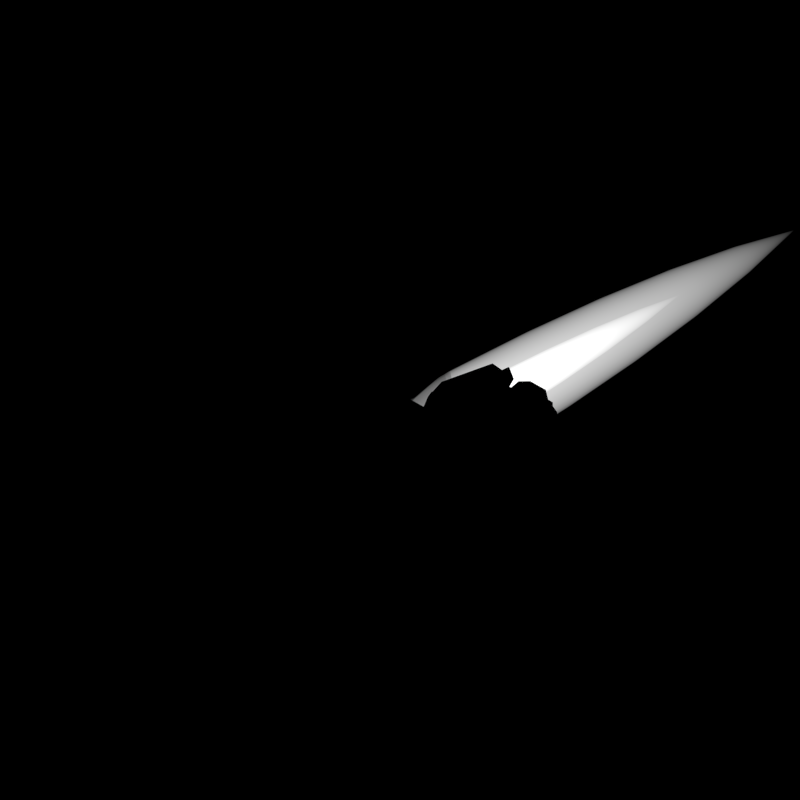 # Source: Replicant_Missile.blend  (saved by Blender 3.1.7; exported with 4.5.12 LTS)
import bpy
from mathutils import Matrix  # noqa: F401  (used for matrix-valued properties, if any)

bpy.ops.wm.read_factory_settings(use_empty=True)
scene = bpy.context.scene
scene.name = 'Scene'

# ---- collections
col_outfit_camera = bpy.data.collections.new('Outfit Camera'); scene.collection.children.link(col_outfit_camera)
col_top_camera = bpy.data.collections.new('Top Camera'); scene.collection.children.link(col_top_camera)
col_nova_camera = bpy.data.collections.new('Nova Camera'); scene.collection.children.link(col_nova_camera)
col_missile = bpy.data.collections.new('Missile'); scene.collection.children.link(col_missile)
col_engine = bpy.data.collections.new('Engine'); scene.collection.children.link(col_engine)
col_engine_light = bpy.data.collections.new('Engine Light'); scene.collection.children.link(col_engine_light)

# ---- materials (node trees are filled in below, after node groups)
mat_alto = bpy.data.materials.new('Alto')
mat_alto.diffuse_color = (0.7454, 0.7454, 0.7454, 1.0)
mat_void = bpy.data.materials.new('Void')
mat_void.diffuse_color = (0.0, 0.0, 0.0, 1.0)
mat_nobel = bpy.data.materials.new('Nobel')
mat_nobel.diffuse_color = (0.4508, 0.4508, 0.4508, 1.0)
mat_scarpa_flow = bpy.data.materials.new('Scarpa Flow')
mat_scarpa_flow.diffuse_color = (0.0999, 0.09531, 0.1095, 1.0)
mat_material_002 = bpy.data.materials.new('Material.002')
mat_material_003 = bpy.data.materials.new('Material.003')

# ---- material node trees
mat_alto.use_nodes = True; mat_alto.node_tree.nodes.clear()
_N = mat_alto.node_tree.nodes; _L = mat_alto.node_tree.links
n0 = _N.new('ShaderNodeOutputMaterial'); n0.name = 'Material Output'; n0.location = (300, 300)
n1 = _N.new('ShaderNodeBsdfPrincipled'); n1.name = 'Principled BSDF'; n1.location = (10, 300)
n1.distribution = 'GGX'
n1.subsurface_method = 'BURLEY'
n1.inputs[0].default_value = (0.7454, 0.7454, 0.7454, 1.0)
n1.inputs[1].default_value = 0.5
n1.inputs[3].default_value = 1.45
n1.inputs[13].default_value = 0.8
n1.inputs[27].default_value = (0.0, 0.0, 0.0, 1.0)
n1.inputs[28].default_value = 1.0
_L.new(n1.outputs[0], n0.inputs[0])
n0.is_active_output = True
mat_void.use_nodes = True; mat_void.node_tree.nodes.clear()
_N = mat_void.node_tree.nodes; _L = mat_void.node_tree.links
n0 = _N.new('ShaderNodeOutputMaterial'); n0.name = 'Material Output'; n0.location = (300, 300)
n1 = _N.new('ShaderNodeEmission'); n1.name = 'Emission'; n1.location = (10, 300)
n1.inputs[0].default_value = (0.0, 0.0, 0.0, 1.0)
_L.new(n1.outputs[0], n0.inputs[0])
n0.is_active_output = True
mat_nobel.use_nodes = True; mat_nobel.node_tree.nodes.clear()
_N = mat_nobel.node_tree.nodes; _L = mat_nobel.node_tree.links
n0 = _N.new('ShaderNodeOutputMaterial'); n0.name = 'Material Output'; n0.location = (300, 300)
n1 = _N.new('ShaderNodeBsdfPrincipled'); n1.name = 'Principled BSDF'; n1.location = (10, 300)
n1.distribution = 'GGX'
n1.subsurface_method = 'BURLEY'
n1.inputs[0].default_value = (0.4508, 0.4508, 0.4508, 1.0)
n1.inputs[1].default_value = 0.5
n1.inputs[3].default_value = 1.45
n1.inputs[13].default_value = 0.8
n1.inputs[27].default_value = (0.0, 0.0, 0.0, 1.0)
n1.inputs[28].default_value = 1.0
_L.new(n1.outputs[0], n0.inputs[0])
n0.is_active_output = True
mat_scarpa_flow.use_nodes = True; mat_scarpa_flow.node_tree.nodes.clear()
_N = mat_scarpa_flow.node_tree.nodes; _L = mat_scarpa_flow.node_tree.links
n0 = _N.new('ShaderNodeOutputMaterial'); n0.name = 'Material Output'; n0.location = (300, 300)
n1 = _N.new('ShaderNodeBsdfPrincipled'); n1.name = 'Principled BSDF'; n1.location = (10, 300)
n1.distribution = 'GGX'
n1.subsurface_method = 'BURLEY'
n1.inputs[0].default_value = (0.0999, 0.09531, 0.1095, 1.0)
n1.inputs[1].default_value = 0.5
n1.inputs[3].default_value = 1.45
n1.inputs[13].default_value = 0.8
n1.inputs[27].default_value = (0.0, 0.0, 0.0, 1.0)
n1.inputs[28].default_value = 1.0
_L.new(n1.outputs[0], n0.inputs[0])
n0.is_active_output = True
mat_material_002.use_nodes = True; mat_material_002.node_tree.nodes.clear()
_N = mat_material_002.node_tree.nodes; _L = mat_material_002.node_tree.links
n0 = _N.new('ShaderNodeBsdfPrincipled'); n0.name = 'Principled BSDF'; n0.location = (10, 300)
n0.distribution = 'GGX'
n0.subsurface_method = 'BURLEY'
n0.inputs[3].default_value = 1.45
n0.inputs[27].default_value = (0.0, 0.0, 0.0, 1.0)
n0.inputs[28].default_value = 1.0
n1 = _N.new('ShaderNodeOutputMaterial'); n1.name = 'Material Output'; n1.location = (300, 300)
n2 = _N.new('ShaderNodeEmission'); n2.name = 'Emission'; n2.location = (110, 280)
_L.new(n2.outputs[0], n1.inputs[1])
n1.is_active_output = True
mat_material_003.use_nodes = True; mat_material_003.node_tree.nodes.clear()
_N = mat_material_003.node_tree.nodes; _L = mat_material_003.node_tree.links
n0 = _N.new('ShaderNodeBsdfPrincipled'); n0.name = 'Principled BSDF'; n0.location = (10, 300)
n0.distribution = 'GGX'
n0.subsurface_method = 'BURLEY'
n0.inputs[3].default_value = 1.45
n0.inputs[27].default_value = (0.0, 0.0, 0.0, 1.0)
n0.inputs[28].default_value = 1.0
n1 = _N.new('ShaderNodeOutputMaterial'); n1.name = 'Material Output'; n1.location = (300, 300)
n2 = _N.new('ShaderNodeEmission'); n2.name = 'Emission'; n2.location = (110, 280)
n2.inputs[1].default_value = 2.0
_L.new(n2.outputs[0], n1.inputs[1])
n1.is_active_output = True

# ---- world
world_world = bpy.data.worlds.new('World'); scene.world = world_world
world_world.color = (0.0, 0.0, 0.0)
world_world.use_sun_shadow = False
world_world.sun_shadow_jitter_overblur = 0.0
world_world.cycles.sampling_method = 'NONE'
world_world.cycles.sample_map_resolution = 256

# ---- cameras
cam_camera_002 = bpy.data.cameras.new('Camera.002')
cam_camera_002.type = 'ORTHO'
cam_camera_002.clip_end = 100.0
cam_camera_002.lens = 441.0
cam_camera_002.sensor_width = 32.0
cam_camera_002.sensor_height = 18.0
cam_camera_002.ortho_scale = 5.6
cam_camera_002.show_background_images = True
cam_camera_002.dof.focus_distance = 0.0
cam_camera_001 = bpy.data.cameras.new('Camera.001')
cam_camera_001.type = 'ORTHO'
cam_camera_001.clip_end = 100.0
cam_camera_001.lens = 170.0
cam_camera_001.sensor_width = 32.0
cam_camera_001.sensor_height = 18.0
cam_camera_001.ortho_scale = 5.0
cam_camera_001.show_composition_thirds = True
cam_camera_001.dof.focus_distance = 0.0
cam_camera_003 = bpy.data.cameras.new('Camera.003')
cam_camera_003.type = 'ORTHO'
cam_camera_003.clip_end = 100.0
cam_camera_003.lens = 170.0
cam_camera_003.sensor_width = 32.0
cam_camera_003.sensor_height = 18.0
cam_camera_003.ortho_scale = 11.0
cam_camera_003.show_composition_thirds = True
cam_camera_003.dof.focus_distance = 0.0
cam_camera_004 = bpy.data.cameras.new('Camera.004')
cam_camera_004.type = 'ORTHO'
cam_camera_004.clip_end = 100.0
cam_camera_004.lens = 170.0
cam_camera_004.sensor_width = 32.0
cam_camera_004.sensor_height = 18.0
cam_camera_004.ortho_scale = 5.0
cam_camera_004.show_composition_thirds = True
cam_camera_004.dof.focus_distance = 0.0
cam_camera_005 = bpy.data.cameras.new('Camera.005')
cam_camera_005.type = 'ORTHO'
cam_camera_005.clip_end = 100.0
cam_camera_005.lens = 170.0
cam_camera_005.sensor_width = 32.0
cam_camera_005.sensor_height = 18.0
cam_camera_005.ortho_scale = 11.0
cam_camera_005.show_composition_thirds = True
cam_camera_005.dof.focus_distance = 0.0

# ---- lights
light_lamp_002 = bpy.data.lights.new('Lamp.002', 'POINT')
light_lamp_002.transmission_factor = 0.0
light_lamp_002.cutoff_distance = 30.0
light_lamp_002.energy = 500.0
light_lamp_002.shadow_buffer_clip_start = 1.001
light_lamp_002.shadow_soft_size = 1.0
light_lamp_002.shadow_maximum_resolution = 0.006
light_lamp_002.use_absolute_resolution = True
light_lamp_002.cycles.use_multiple_importance_sampling = False
light_sun_002 = bpy.data.lights.new('Sun.002', 'SUN')
light_sun_002.transmission_factor = 0.0
light_sun_002.angle = 1.571
light_sun_002.energy = 2.5
light_sun_002.shadow_buffer_clip_start = 0.5
light_sun_002.shadow_soft_size = 1.0
light_sun_002.shadow_cascade_max_distance = 1000.0
light_sun_002.cycles.use_multiple_importance_sampling = False
light_point_001 = bpy.data.lights.new('Point.001', 'POINT')
light_point_001.color = (0.7187, 0.8527, 1.0)
light_point_001.transmission_factor = 0.0
light_point_001.energy = 2000.0
light_point_001.shadow_buffer_clip_start = 0.5
light_point_001.shadow_soft_size = 0.1
light_point_001.shadow_maximum_resolution = 0.006
light_point_001.use_absolute_resolution = True
light_point_001.cycles.use_multiple_importance_sampling = False
light_sun_001 = bpy.data.lights.new('Sun.001', 'SUN')
light_sun_001.transmission_factor = 0.0
light_sun_001.angle = 0.1993
light_sun_001.energy = 5.0
light_sun_001.shadow_buffer_clip_start = 0.5
light_sun_001.shadow_soft_size = 0.1
light_sun_001.shadow_cascade_max_distance = 1000.0
light_sun_001.cycles.use_multiple_importance_sampling = False
light_point_002 = bpy.data.lights.new('Point.002', 'POINT')
light_point_002.color = (0.7187, 0.8527, 1.0)
light_point_002.transmission_factor = 0.0
light_point_002.energy = 2000.0
light_point_002.shadow_buffer_clip_start = 0.5
light_point_002.shadow_soft_size = 0.1
light_point_002.shadow_maximum_resolution = 0.006
light_point_002.use_absolute_resolution = True
light_point_002.cycles.use_multiple_importance_sampling = False
light_sun_003 = bpy.data.lights.new('Sun.003', 'SUN')
light_sun_003.transmission_factor = 0.0
light_sun_003.angle = 0.1993
light_sun_003.energy = 5.0
light_sun_003.shadow_buffer_clip_start = 0.5
light_sun_003.shadow_soft_size = 0.1
light_sun_003.shadow_cascade_max_distance = 1000.0
light_sun_003.cycles.use_multiple_importance_sampling = False
light_point = bpy.data.lights.new('Point', 'POINT')
light_point.color = (0.552, 0.3372, 0.5395)
light_point.transmission_factor = 0.0
light_point.energy = 40.0
light_point.shadow_maximum_resolution = 0.006
light_point.use_absolute_resolution = True

# ---- meshes
me_cube_001 = bpy.data.meshes.new('Cube.001')
me_cube_001.from_pydata([(-0.38, -2.558, 1.0), (0.38, -2.558, 1.0), (0.38, -2.558, -1.0), (-0.38, -2.558, -1.0), (-0.9527, 3.723, -1.0), (-1.2, 4.0, -0.7226), (-0.9527, 3.723, 1.0), (-1.2, 4.0, 0.7226), (0.9527, 3.723, -1.0), (1.2, 4.0, -0.7226), (0.9527, 3.723, 1.0), (1.2, 4.0, 0.7226), (-0.9539, 2.558, -1.0), (-1.2, 2.558, -0.7226), (-0.9576, -2.558, -1.0), (-1.2, -2.558, -0.7226), (-1.2, -2.558, 0.7226), (-0.9576, -2.558, 1.0), (-1.2, 2.558, 0.7226), (-0.9539, 2.558, 1.0), (0.9576, -2.558, -1.0), (1.2, -2.558, -0.7226), (1.2, 2.558, -0.7226), (0.9539, 2.558, -1.0), (0.9539, 2.558, 1.0), (1.2, 2.558, 0.7226), (0.9576, -2.558, 1.0), (1.2, -2.558, 0.7226), (0.9226, 3.723, -1.0), (0.7, 4.0, -0.7226), (-0.7, 4.0, -0.7226), (-0.9226, 3.723, -1.0), (-0.9226, 3.723, 1.0), (-0.7, 4.0, 0.7226), (0.7, 4.0, 0.7226), (0.9226, 3.723, 1.0), (-0.523, -3.589, -1.0), (-0.58, -4.0, -0.7226), (0.58, -4.0, -0.7226), (0.523, -3.589, -1.0), (0.58, -4.0, 0.7226), (0.523, -3.589, 1.0), (-0.523, -3.589, 1.0), (-0.58, -4.0, 0.7226), (-0.38, 2.558, 0.7226), (-0.6026, 2.281, 1.0), (0.6026, 2.281, 1.0), (0.38, 2.558, 0.7226), (0.38, 2.558, -0.7226), (0.6026, 2.281, -1.0), (-0.6026, 2.281, -1.0), (-0.38, 2.558, -0.7226), (0.7403, -3.073, -1.0), (0.89, -3.279, -0.7226), (0.7403, -3.073, 1.0), (0.89, -3.279, 0.7226), (-0.7403, -3.073, -1.0), (-0.89, -3.279, -0.7226), (-0.7403, -3.073, 1.0), (-0.89, -3.279, 0.7226)], [], [(32, 6, 19, 45), (10, 35, 46, 24), (45, 19, 17, 0), (22, 25, 27, 21), (55, 40, 38, 53), (51, 30, 33, 44), (38, 40, 43, 37), (46, 45, 0, 1), (9, 11, 25, 22), (0, 17, 58, 42), (29, 34, 11, 9), (2, 20, 52, 39), (28, 8, 23, 49), (24, 46, 1, 26), (14, 3, 36, 56), (15, 16, 18, 13), (13, 18, 7, 5), (26, 1, 41, 54), (50, 49, 2, 3), (12, 50, 3, 14), (48, 47, 34, 29), (48, 51, 44, 47), (59, 57, 37, 43), (1, 0, 42, 41), (3, 2, 39, 36), (4, 31, 50, 12), (49, 23, 20, 2), (19, 6, 7, 18), (31, 4, 5, 30), (35, 10, 11, 34), (23, 8, 9, 22), (4, 12, 13, 5), (12, 14, 15, 13), (17, 19, 18, 16), (52, 20, 21, 53), (20, 23, 22, 21), (10, 24, 25, 11), (24, 26, 27, 25), (8, 28, 29, 9), (6, 32, 33, 7), (56, 36, 37, 57), (36, 39, 38, 37), (41, 42, 43, 40), (45, 46, 47, 44), (49, 50, 51, 48), (30, 51, 50, 31), (28, 49, 48, 29), (34, 47, 46, 35), (32, 45, 44, 33), (54, 41, 40, 55), (58, 17, 16, 59), (5, 7, 33, 30), (26, 54, 55, 27), (39, 52, 53, 38), (27, 55, 53, 21), (42, 58, 59, 43), (14, 56, 57, 15), (16, 15, 57, 59)])
_uv = me_cube_001.uv_layers.new(name='UVMap')
_uv.uv.foreach_set('vector', [0.8335, 0.516, 0.8381, 0.516, 0.85, 0.5833, 0.8174, 0.5994, 0.6619, 0.516, 0.6665, 0.516, 0.6826, 0.5994, 0.65, 0.5833, 0.8143, 0.5879, 0.85, 0.5833, 0.8504, 0.6667, 0.7917, 0.6667, 0.4097, 0.5833, 0.5903, 0.5833, 0.5903, 0.6667, 0.4097, 0.6667, 0.5903, 0.75, 0.5903, 0.8333, 0.4097, 0.8333, 0.4097, 0.75, 0.2892, 0.5833, 0.2661, 0.4769, 0.5672, 0.3565, 0.7108, 0.5833, 0.4097, 0.8333, 0.5903, 0.8333, 0.5903, 0.9167, 0.4097, 0.9167, 0.6839, 0.5879, 0.8161, 0.5879, 0.7917, 0.6667, 0.7083, 0.6667, 0.4097, 0.5, 0.5903, 0.5, 0.5903, 0.5833, 0.4097, 0.5833, 0.7917, 0.6667, 0.8504, 0.6667, 0.821, 0.6964, 0.7917, 0.7262, 0.4097, 0.4167, 0.5903, 0.4167, 0.5903, 0.5, 0.4097, 0.5, 0.2917, 0.6667, 0.3504, 0.6667, 0.321, 0.6964, 0.2917, 0.7262, 0.3335, 0.516, 0.3381, 0.516, 0.35, 0.5833, 0.3174, 0.5994, 0.65, 0.5833, 0.6857, 0.5879, 0.7083, 0.6667, 0.6496, 0.6667, 0.1496, 0.6667, 0.2083, 0.6667, 0.2083, 0.7262, 0.179, 0.6964, 0.4097, 0.08333, 0.5903, 0.08333, 0.5903, 0.1667, 0.4097, 0.1667, 0.4097, 0.1667, 0.5903, 0.1667, 0.5903, 0.25, 0.4097, 0.25, 0.6496, 0.6667, 0.7083, 0.6667, 0.7083, 0.7262, 0.679, 0.6964, 0.1839, 0.5879, 0.3161, 0.5879, 0.2917, 0.6667, 0.2083, 0.6667, 0.15, 0.5833, 0.1857, 0.5879, 0.2083, 0.6667, 0.1496, 0.6667, 0.3495, 0.5833, 0.6505, 0.5833, 0.5788, 0.4282, 0.3379, 0.4884, 0.3495, 0.5833, 0.2892, 0.5833, 0.7108, 0.5833, 0.6505, 0.5833, 0.5903, 0.5, 0.4097, 0.5, 0.4097, 0.9167, 0.5903, 0.9167, 0.7083, 0.6667, 0.7917, 0.6667, 0.7917, 0.7262, 0.7083, 0.7262, 0.2083, 0.6667, 0.2917, 0.6667, 0.2917, 0.7262, 0.2083, 0.7262, 0.1619, 0.516, 0.1665, 0.516, 0.1826, 0.5994, 0.15, 0.5833, 0.3143, 0.5879, 0.35, 0.5833, 0.3504, 0.6667, 0.2917, 0.6667, 0.625, 0.1667, 0.625, 0.234, 0.5903, 0.25, 0.5903, 0.1667, 0.1665, 0.516, 0.1619, 0.516, 0.125, 0.5, 0.2083, 0.5, 0.625, 0.4538, 0.625, 0.4588, 0.5903, 0.5, 0.5903, 0.4167, 0.35, 0.5833, 0.3381, 0.516, 0.4097, 0.5, 0.4097, 0.5833, 0.1619, 0.516, 0.15, 0.5833, 0.125, 0.5833, 0.125, 0.5, 0.15, 0.5833, 0.1496, 0.6667, 0.125, 0.6667, 0.125, 0.5833, 0.625, 0.08333, 0.625, 0.1667, 0.5903, 0.1667, 0.5903, 0.08333, 0.321, 0.6964, 0.3504, 0.6667, 0.375, 0.6667, 0.3333, 0.7083, 0.3504, 0.6667, 0.35, 0.5833, 0.4097, 0.5833, 0.4097, 0.6667, 0.6619, 0.516, 0.65, 0.5833, 0.5903, 0.5833, 0.5903, 0.5, 0.65, 0.5833, 0.6496, 0.6667, 0.5903, 0.6667, 0.5903, 0.5833, 0.3381, 0.516, 0.3335, 0.516, 0.2917, 0.5, 0.375, 0.5, 0.625, 0.2912, 0.625, 0.2962, 0.5903, 0.3333, 0.5903, 0.25, 0.179, 0.6964, 0.2083, 0.7262, 0.2083, 0.75, 0.1667, 0.7083, 0.2083, 0.7262, 0.2917, 0.7262, 0.2917, 0.75, 0.2083, 0.75, 0.625, 0.8374, 0.625, 0.9126, 0.5903, 0.9167, 0.5903, 0.8333, 0.8161, 0.5879, 0.6839, 0.5879, 0.6505, 0.5833, 0.7108, 0.5833, 0.3161, 0.5879, 0.1839, 0.5879, 0.2892, 0.5833, 0.3495, 0.5833, 0.2661, 0.4769, 0.2892, 0.5833, 0.1826, 0.5994, 0.1665, 0.516, 0.3335, 0.516, 0.3174, 0.5994, 0.3495, 0.5833, 0.3379, 0.4884, 0.5788, 0.4282, 0.6505, 0.5833, 0.7083, 0.5833, 0.6376, 0.4418, 0.6501, 0.371, 0.7917, 0.5833, 0.7108, 0.5833, 0.5672, 0.3565, 0.625, 0.7362, 0.625, 0.7956, 0.5903, 0.8333, 0.5903, 0.75, 0.625, 0.4311, 0.625, 0.1342, 0.5903, 0.08333, 0.5903, 0.5, 0.4097, 0.25, 0.5903, 0.25, 0.5903, 0.3333, 0.4097, 0.3333, 0.625, 0.6768, 0.625, 0.7362, 0.5903, 0.75, 0.5903, 0.6667, 0.2917, 0.7262, 0.321, 0.6964, 0.3333, 0.7083, 0.2917, 0.75, 0.5903, 0.6667, 0.5903, 0.75, 0.4097, 0.75, 0.4097, 0.6667, 0.625, 0.728, 0.625, 0.4311, 0.5903, 0.5, 0.5903, 0.9167, 0.1496, 0.6667, 0.179, 0.6964, 0.1667, 0.7083, 0.125, 0.6667, 0.5903, 0.08333, 0.4097, 0.08333, 0.4097, 0.5, 0.5903, 0.5])
me_cube_001.materials.append(mat_alto)
me_cube_001.materials.append(mat_alto)
me_cube_001.materials.append(mat_void)
me_cube_001.use_remesh_fix_poles = True
me_cube_001.use_remesh_preserve_attributes = False
me_cube_001.update()
me_discombobulated_object = bpy.data.meshes.new('discombobulated_object')
me_discombobulated_object.from_pydata([(-0.9035, 3.53, 1.216), (-0.9247, 3.53, 1.216), (-0.9256, 2.71, 1.216), (-0.6781, 2.514, 1.216), (-0.9226, 3.723, 1.0), (-0.9527, 3.723, 1.0), (-0.9539, 2.558, 1.0), (-0.6026, 2.281, 1.0), (0.9367, 3.613, 1.315), (0.9117, 3.613, 1.315), (0.6457, 2.414, 1.315), (0.9377, 2.644, 1.315), (0.9527, 3.723, 1.0), (0.9226, 3.723, 1.0), (0.6026, 2.281, 1.0), (0.9539, 2.558, 1.0), (-0.6304, 1.741, 1.21), (-0.9011, 1.955, 1.21), (-0.9039, -1.987, 1.21), (-0.4588, -1.987, 1.21), (-0.6026, 2.281, 1.0), (-0.9539, 2.558, 1.0), (-0.9576, -2.558, 1.0), (-0.38, -2.558, 1.0), (1.405, 1.911, -0.5399), (1.405, 1.911, 0.5399), (1.405, -1.911, 0.5399), (1.405, -1.911, -0.5399), (1.2, 2.558, -0.7226), (1.2, 2.558, 0.7226), (1.2, -2.558, 0.7226), (1.2, -2.558, -0.7226), (1.131, -3.478, 0.5605), (0.8907, -4.038, 0.5605), (0.8907, -4.038, -0.5605), (1.131, -3.478, -0.5605), (0.89, -3.279, 0.7226), (0.58, -4.0, 0.7226), (0.58, -4.0, -0.7226), (0.89, -3.279, -0.7226), (-0.2146, 2.817, -0.5103), (-0.4406, 3.835, -0.5103), (-0.4406, 3.835, 0.5103), (-0.2146, 2.817, 0.5103), (-0.38, 2.558, -0.7226), (-0.7, 4.0, -0.7226), (-0.7, 4.0, 0.7226), (-0.38, 2.558, 0.7226), (0.4657, -4.394, -0.5802), (0.4657, -4.394, 0.5802), (-0.4657, -4.394, 0.5802), (-0.4657, -4.394, -0.5802), (0.58, -4.0, -0.7226), (0.58, -4.0, 0.7226), (-0.58, -4.0, 0.7226), (-0.58, -4.0, -0.7226), (0.4683, 1.741, 1.236), (-0.4683, 1.741, 1.236), (-0.2953, -2.019, 1.236), (0.2953, -2.019, 1.236), (0.6026, 2.281, 1.0), (-0.6026, 2.281, 1.0), (-0.38, -2.558, 1.0), (0.38, -2.558, 1.0), (1.511, 3.866, -0.5884), (1.511, 3.866, 0.5884), (1.511, 2.692, 0.5884), (1.511, 2.692, -0.5884), (1.2, 4.0, -0.7226), (1.2, 4.0, 0.7226), (1.2, 2.558, 0.7226), (1.2, 2.558, -0.7226), (-0.4389, -2.642, 1.282), (-0.8906, -2.642, 1.282), (-0.7207, -3.045, 1.282), (-0.5507, -3.448, 1.282), (-0.38, -2.558, 1.0), (-0.9576, -2.558, 1.0), (-0.7403, -3.073, 1.0), (-0.523, -3.589, 1.0), (0.7397, 4.283, -0.6078), (0.7397, 4.283, 0.6078), (1.16, 4.283, 0.6078), (1.16, 4.283, -0.6078), (0.7, 4.0, -0.7226), (0.7, 4.0, 0.7226), (1.2, 4.0, 0.7226), (1.2, 4.0, -0.7226), (0.4716, -2.689, -1.338), (0.8534, -2.689, -1.338), (0.7098, -3.03, -1.338), (0.5661, -3.37, -1.338), (0.38, -2.558, -1.0), (0.9576, -2.558, -1.0), (0.7403, -3.073, -1.0), (0.523, -3.589, -1.0), (0.9107, 3.603, -1.348), (0.9353, 3.603, -1.348), (0.9362, 2.652, -1.348), (0.6497, 2.426, -1.348), (0.9226, 3.723, -1.0), (0.9527, 3.723, -1.0), (0.9539, 2.558, -1.0), (0.6026, 2.281, -1.0), (0.8943, 1.877, 1.239), (0.6339, 1.672, 1.239), (0.469, -1.913, 1.239), (0.897, -1.913, 1.239), (0.9539, 2.558, 1.0), (0.6026, 2.281, 1.0), (0.38, -2.558, 1.0), (0.9576, -2.558, 1.0), (-0.8692, -2.669, -1.267), (-0.4578, -2.669, -1.267), (-0.5596, -3.403, -1.267), (-0.7144, -3.036, -1.267), (-0.9576, -2.558, -1.0), (-0.38, -2.558, -1.0), (-0.523, -3.589, -1.0), (-0.7403, -3.073, -1.0), (-1.516, -1.892, -0.5345), (-1.516, -1.892, 0.5345), (-1.516, 1.892, 0.5345), (-1.516, 1.892, -0.5345), (-1.2, -2.558, -0.7226), (-1.2, -2.558, 0.7226), (-1.2, 2.558, 0.7226), (-1.2, 2.558, -0.7226), (-1.579, 2.8, -0.4796), (-1.579, 2.8, 0.4796), (-1.579, 3.758, 0.4796), (-1.579, 3.758, -0.4796), (-1.2, 2.558, -0.7226), (-1.2, 2.558, 0.7226), (-1.2, 4.0, 0.7226), (-1.2, 4.0, -0.7226), (0.901, -2.629, 1.362), (0.4298, -2.629, 1.362), (0.5464, -3.47, 1.362), (0.7237, -3.05, 1.362), (0.9576, -2.558, 1.0), (0.38, -2.558, 1.0), (0.523, -3.589, 1.0), (0.7403, -3.073, 1.0), (-0.4196, 1.546, -1.358), (0.4196, 1.546, -1.358), (0.2646, -1.823, -1.358), (-0.2646, -1.823, -1.358), (-0.6026, 2.281, -1.0), (0.6026, 2.281, -1.0), (0.38, -2.558, -1.0), (-0.38, -2.558, -1.0), (-0.9042, 1.991, -1.261), (-0.6287, 1.773, -1.261), (-0.4541, -2.021, -1.261), (-0.9071, -2.021, -1.261), (-0.9539, 2.558, -1.0), (-0.6026, 2.281, -1.0), (-0.38, -2.558, -1.0), (-0.9576, -2.558, -1.0), (0.0756, 2.852, -0.5059), (0.0756, 2.852, 0.5059), (0.2996, 3.862, 0.5059), (0.2996, 3.862, -0.5059), (0.38, 2.558, -0.7226), (0.38, 2.558, 0.7226), (0.7, 4.0, 0.7226), (0.7, 4.0, -0.7226), (0.3174, 2.814, -0.6035), (-0.3174, 2.814, -0.6035), (-0.3174, 2.814, 0.6035), (0.3174, 2.814, 0.6035), (0.38, 2.558, -0.7226), (-0.38, 2.558, -0.7226), (-0.38, 2.558, 0.7226), (0.38, 2.558, 0.7226), (-1.167, -3.499, 0.552), (-1.167, -3.499, -0.552), (-0.9297, -4.05, -0.552), (-0.9297, -4.05, 0.552), (-0.89, -3.279, 0.7226), (-0.89, -3.279, -0.7226), (-0.58, -4.0, -0.7226), (-0.58, -4.0, 0.7226), (0.2641, -2.715, 1.391), (-0.2641, -2.715, 1.391), (-0.3635, -3.431, 1.391), (0.3635, -3.431, 1.391), (0.38, -2.558, 1.0), (-0.38, -2.558, 1.0), (-0.523, -3.589, 1.0), (0.523, -3.589, 1.0), (-0.2524, -2.731, -1.382), (0.2524, -2.731, -1.382), (0.3474, -3.416, -1.382), (-0.3474, -3.416, -1.382), (-0.38, -2.558, -1.0), (0.38, -2.558, -1.0), (0.523, -3.589, -1.0), (-0.523, -3.589, -1.0), (-0.9261, 3.54, -1.385), (-0.9044, 3.54, -1.385), (-0.6743, 2.502, -1.385), (-0.927, 2.702, -1.385), (-0.9527, 3.723, -1.0), (-0.9226, 3.723, -1.0), (-0.6026, 2.281, -1.0), (-0.9539, 2.558, -1.0), (0.6396, 1.561, -1.366), (0.8834, 1.753, -1.366), (0.886, -1.796, -1.366), (0.4852, -1.796, -1.366), (0.6026, 2.281, -1.0), (0.9539, 2.558, -1.0), (0.9576, -2.558, -1.0), (0.38, -2.558, -1.0), (-1.119, 4.225, -0.4896), (-1.119, 4.225, 0.4896), (-0.7806, 4.225, 0.4896), (-0.7806, 4.225, -0.4896), (-1.2, 4.0, -0.7226), (-1.2, 4.0, 0.7226), (-0.7, 4.0, 0.7226), (-0.7, 4.0, -0.7226), (1.442, -2.763, 0.5516), (1.206, -3.314, 0.5516), (1.206, -3.314, -0.5516), (1.442, -2.763, -0.5516), (1.2, -2.558, 0.7226), (0.89, -3.279, 0.7226), (0.89, -3.279, -0.7226), (1.2, -2.558, -0.7226), (-1.338, -2.755, 0.4896), (-1.338, -2.755, -0.4896), (-1.128, -3.244, -0.4896), (-1.128, -3.244, 0.4896), (-1.2, -2.558, 0.7226), (-1.2, -2.558, -0.7226), (-0.89, -3.279, -0.7226), (-0.89, -3.279, 0.7226)], [], [(0, 1, 2, 3), (0, 4, 5, 1), (1, 5, 6, 2), (2, 6, 7, 3), (3, 7, 4, 0), (8, 9, 10, 11), (8, 12, 13, 9), (9, 13, 14, 10), (10, 14, 15, 11), (11, 15, 12, 8), (16, 17, 18, 19), (16, 20, 21, 17), (17, 21, 22, 18), (18, 22, 23, 19), (19, 23, 20, 16), (24, 25, 26, 27), (24, 28, 29, 25), (25, 29, 30, 26), (26, 30, 31, 27), (27, 31, 28, 24), (32, 33, 34, 35), (32, 36, 37, 33), (33, 37, 38, 34), (34, 38, 39, 35), (35, 39, 36, 32), (40, 41, 42, 43), (40, 44, 45, 41), (41, 45, 46, 42), (42, 46, 47, 43), (43, 47, 44, 40), (48, 49, 50, 51), (48, 52, 53, 49), (49, 53, 54, 50), (50, 54, 55, 51), (51, 55, 52, 48), (56, 57, 58, 59), (56, 60, 61, 57), (57, 61, 62, 58), (58, 62, 63, 59), (59, 63, 60, 56), (64, 65, 66, 67), (64, 68, 69, 65), (65, 69, 70, 66), (66, 70, 71, 67), (67, 71, 68, 64), (72, 73, 74, 75), (72, 76, 77, 73), (73, 77, 78, 74), (74, 78, 79, 75), (75, 79, 76, 72), (80, 81, 82, 83), (80, 84, 85, 81), (81, 85, 86, 82), (82, 86, 87, 83), (83, 87, 84, 80), (88, 89, 90, 91), (88, 92, 93, 89), (89, 93, 94, 90), (90, 94, 95, 91), (91, 95, 92, 88), (96, 97, 98, 99), (96, 100, 101, 97), (97, 101, 102, 98), (98, 102, 103, 99), (99, 103, 100, 96), (104, 105, 106, 107), (104, 108, 109, 105), (105, 109, 110, 106), (106, 110, 111, 107), (107, 111, 108, 104), (112, 113, 114, 115), (112, 116, 117, 113), (113, 117, 118, 114), (114, 118, 119, 115), (115, 119, 116, 112), (120, 121, 122, 123), (120, 124, 125, 121), (121, 125, 126, 122), (122, 126, 127, 123), (123, 127, 124, 120), (128, 129, 130, 131), (128, 132, 133, 129), (129, 133, 134, 130), (130, 134, 135, 131), (131, 135, 132, 128), (136, 137, 138, 139), (136, 140, 141, 137), (137, 141, 142, 138), (138, 142, 143, 139), (139, 143, 140, 136), (144, 145, 146, 147), (144, 148, 149, 145), (145, 149, 150, 146), (146, 150, 151, 147), (147, 151, 148, 144), (152, 153, 154, 155), (152, 156, 157, 153), (153, 157, 158, 154), (154, 158, 159, 155), (155, 159, 156, 152), (160, 161, 162, 163), (160, 164, 165, 161), (161, 165, 166, 162), (162, 166, 167, 163), (163, 167, 164, 160), (168, 169, 170, 171), (168, 172, 173, 169), (169, 173, 174, 170), (170, 174, 175, 171), (171, 175, 172, 168), (176, 177, 178, 179), (176, 180, 181, 177), (177, 181, 182, 178), (178, 182, 183, 179), (179, 183, 180, 176), (184, 185, 186, 187), (184, 188, 189, 185), (185, 189, 190, 186), (186, 190, 191, 187), (187, 191, 188, 184), (192, 193, 194, 195), (192, 196, 197, 193), (193, 197, 198, 194), (194, 198, 199, 195), (195, 199, 196, 192), (200, 201, 202, 203), (200, 204, 205, 201), (201, 205, 206, 202), (202, 206, 207, 203), (203, 207, 204, 200), (208, 209, 210, 211), (208, 212, 213, 209), (209, 213, 214, 210), (210, 214, 215, 211), (211, 215, 212, 208), (216, 217, 218, 219), (216, 220, 221, 217), (217, 221, 222, 218), (218, 222, 223, 219), (219, 223, 220, 216), (224, 225, 226, 227), (224, 228, 229, 225), (225, 229, 230, 226), (226, 230, 231, 227), (227, 231, 228, 224), (232, 233, 234, 235), (232, 236, 237, 233), (233, 237, 238, 234), (234, 238, 239, 235), (235, 239, 236, 232)])
me_discombobulated_object.polygons.foreach_set('material_index', [0, 1, 1, 1, 1, 0, 1, 1, 1, 1, 0, 1, 1, 1, 1, 0, 1, 1, 1, 1, 0, 1, 1, 1, 1, 0, 1, 1, 1, 1, 0, 1, 1, 1, 1, 0, 1, 1, 1, 1, 0, 1, 1, 1, 1, 0, 1, 1, 1, 1, 0, 1, 1, 1, 1, 0, 1, 1, 1, 1, 0, 1, 1, 1, 1, 0, 1, 1, 1, 1, 0, 1, 1, 1, 1, 0, 1, 1, 1, 1, 0, 1, 1, 1, 1, 0, 1, 1, 1, 1, 0, 1, 1, 1, 1, 0, 1, 1, 1, 1, 0, 1, 1, 1, 1, 0, 1, 1, 1, 1, 0, 1, 1, 1, 1, 0, 1, 1, 1, 1, 0, 1, 1, 1, 1, 0, 1, 1, 1, 1, 0, 1, 1, 1, 1, 0, 1, 1, 1, 1, 0, 1, 1, 1, 1, 0, 1, 1, 1, 1])
me_discombobulated_object.materials.append(mat_nobel)
me_discombobulated_object.materials.append(mat_scarpa_flow)
me_discombobulated_object.use_remesh_fix_poles = True
me_discombobulated_object.use_remesh_preserve_attributes = False
me_discombobulated_object.update()
me_discombobulated_object_001 = bpy.data.meshes.new('discombobulated_object.001')
me_discombobulated_object_001.from_pydata([(-0.8931, 3.425, 1.327), (-0.9095, 3.425, 1.327), (-0.9101, 2.792, 1.327), (-0.7191, 2.641, 1.327), (-0.9035, 3.53, 1.216), (-0.9247, 3.53, 1.216), (-0.9256, 2.71, 1.216), (-0.6781, 2.514, 1.216), (-0.9105, 3.682, 1.291), (-0.9236, 3.815, 1.143), (-0.9444, 3.815, 1.143), (-0.9251, 3.682, 1.291), (-0.9035, 3.53, 1.216), (-0.9226, 3.723, 1.0), (-0.9527, 3.723, 1.0), (-0.9247, 3.53, 1.216), (-1.076, 3.462, 1.217), (-1.099, 3.623, 1.038), (-1.1, 2.655, 1.038), (-1.077, 2.781, 1.217), (-0.9247, 3.53, 1.216), (-0.9527, 3.723, 1.0), (-0.9539, 2.558, 1.0), (-0.9256, 2.71, 1.216), (-0.9767, 2.586, 1.273), (-1.001, 2.459, 1.092), (-0.7058, 2.226, 1.092), (-0.7691, 2.422, 1.273), (-0.9256, 2.71, 1.216), (-0.9539, 2.558, 1.0), (-0.6026, 2.281, 1.0), (-0.6781, 2.514, 1.216), (-0.5096, 2.652, 1.215), (-0.4487, 2.464, 1.041), (-0.7068, 3.627, 1.041), (-0.6913, 3.471, 1.215), (-0.6781, 2.514, 1.216), (-0.6026, 2.281, 1.0), (-0.9226, 3.723, 1.0), (-0.9035, 3.53, 1.216), (0.912, 3.443, 1.502), (0.8948, 3.443, 1.502), (0.7123, 2.62, 1.502), (0.9127, 2.778, 1.502), (0.9367, 3.613, 1.315), (0.9117, 3.613, 1.315), (0.6457, 2.414, 1.315), (0.9377, 2.644, 1.315), (0.9351, 3.737, 1.309), (0.9466, 3.816, 1.083), (0.925, 3.816, 1.083), (0.9171, 3.737, 1.309), (0.9367, 3.613, 1.315), (0.9527, 3.723, 1.0), (0.9226, 3.723, 1.0), (0.9117, 3.613, 1.315), (0.7786, 3.51, 1.287), (0.7872, 3.597, 1.037), (0.5339, 2.455, 1.037), (0.568, 2.561, 1.287), (0.9117, 3.613, 1.315), (0.9226, 3.723, 1.0), (0.6026, 2.281, 1.0), (0.6457, 2.414, 1.315), (0.7623, 2.347, 1.289), (0.7339, 2.26, 1.081), (0.965, 2.442, 1.081), (0.9544, 2.499, 1.289), (0.6457, 2.414, 1.315), (0.6026, 2.281, 1.0), (0.9539, 2.558, 1.0), (0.9377, 2.644, 1.315), (1.047, 2.762, 1.283), (1.059, 2.696, 1.043), (1.058, 3.582, 1.043), (1.046, 3.498, 1.283), (0.9377, 2.644, 1.315), (0.9539, 2.558, 1.0), (0.9527, 3.723, 1.0), (0.9367, 3.613, 1.315), (-0.6504, 1.352, 1.311), (-0.8629, 1.52, 1.311), (-0.8651, -1.575, 1.311), (-0.5158, -1.575, 1.311), (-0.6304, 1.741, 1.21), (-0.9011, 1.955, 1.21), (-0.9039, -1.987, 1.21), (-0.4588, -1.987, 1.21), (-0.6199, 1.845, 1.305), (-0.5965, 2.299, 1.128), (-0.8921, 2.532, 1.128), (-0.8476, 2.025, 1.305), (-0.6304, 1.741, 1.21), (-0.6026, 2.281, 1.0), (-0.9539, 2.558, 1.0), (-0.9011, 1.955, 1.21), (-1.035, 1.379, 1.211), (-1.073, 1.805, 1.063), (-1.075, -1.809, 1.063), (-1.037, -1.406, 1.211), (-0.9011, 1.955, 1.21), (-0.9539, 2.558, 1.0), (-0.9576, -2.558, 1.0), (-0.9039, -1.987, 1.21), (-0.8637, -2.076, 1.297), (-0.908, -2.547, 1.124), (-0.4318, -2.547, 1.124), (-0.4968, -2.076, 1.297), (-0.9039, -1.987, 1.21), (-0.9576, -2.558, 1.0), (-0.38, -2.558, 1.0), (-0.4588, -1.987, 1.21), (-0.3593, -1.514, 1.212), (-0.3003, -1.941, 1.055), (-0.4669, 1.679, 1.055), (-0.4876, 1.275, 1.212), (-0.4588, -1.987, 1.21), (-0.38, -2.558, 1.0), (-0.6026, 2.281, 1.0), (-0.6304, 1.741, 1.21), (1.505, 1.518, -0.4289), (1.505, 1.518, 0.4289), (1.505, -1.518, 0.4289), (1.505, -1.518, -0.4289), (1.405, 1.911, -0.5399), (1.405, 1.911, 0.5399), (1.405, -1.911, 0.5399), (1.405, -1.911, -0.5399), (1.474, 2.044, -0.3712), (1.333, 2.489, -0.4969), (1.333, 2.489, 0.4969), (1.474, 2.044, 0.3712), (1.405, 1.911, -0.5399), (1.2, 2.558, -0.7226), (1.2, 2.558, 0.7226), (1.405, 1.911, 0.5399), (1.449, 1.356, 0.6496), (1.304, 1.815, 0.7792), (1.304, -1.815, 0.7792), (1.449, -1.356, 0.6496), (1.405, 1.911, 0.5399), (1.2, 2.558, 0.7226), (1.2, -2.558, 0.7226), (1.405, -1.911, 0.5399), (1.507, -2.021, 0.4221), (1.347, -2.527, 0.565), (1.347, -2.527, -0.565), (1.507, -2.021, -0.4221), (1.405, -1.911, 0.5399), (1.2, -2.558, 0.7226), (1.2, -2.558, -0.7226), (1.405, -1.911, -0.5399), (1.483, -1.32, -0.6917), (1.342, -1.767, -0.8179), (1.342, 1.767, -0.8179), (1.483, 1.32, -0.6917), (1.405, -1.911, -0.5399), (1.2, -2.558, -0.7226), (1.2, 2.558, -0.7226), (1.405, 1.911, -0.5399), (1.231, -3.635, 0.368), (1.073, -4.002, 0.368), (1.073, -4.002, -0.368), (1.231, -3.635, -0.368), (1.131, -3.478, 0.5605), (0.8907, -4.038, 0.5605), (0.8907, -4.038, -0.5605), (1.131, -3.478, -0.5605), (1.139, -3.576, 0.7463), (0.9659, -3.432, 0.8625), (0.7436, -3.95, 0.8625), (0.9665, -3.977, 0.7463), (1.131, -3.478, 0.5605), (0.89, -3.279, 0.7226), (0.58, -4.0, 0.7226), (0.8907, -4.038, 0.5605), (0.8245, -4.212, 0.4), (0.6027, -4.185, 0.5158), (0.6027, -4.185, -0.5158), (0.8245, -4.212, -0.4), (0.8907, -4.038, 0.5605), (0.58, -4.0, 0.7226), (0.58, -4.0, -0.7226), (0.8907, -4.038, -0.5605), (0.969, -3.962, -0.7571), (0.7612, -3.936, -0.8654), (0.9685, -3.454, -0.8654), (1.13, -3.588, -0.7571), (0.8907, -4.038, -0.5605), (0.58, -4.0, -0.7226), (0.89, -3.279, -0.7226), (1.131, -3.478, -0.5605), (1.195, -3.364, -0.4747), (0.9907, -3.195, -0.612), (0.9907, -3.195, 0.612), (1.195, -3.364, 0.4747), (1.131, -3.478, -0.5605), (0.89, -3.279, -0.7226), (0.89, -3.279, 0.7226), (1.131, -3.478, 0.5605), (-0.119, 2.972, -0.3821), (-0.2882, 3.735, -0.3821), (-0.2882, 3.735, 0.3821), (-0.119, 2.972, 0.3821), (-0.2146, 2.817, -0.5103), (-0.4406, 3.835, -0.5103), (-0.4406, 3.835, 0.5103), (-0.2146, 2.817, 0.5103), (-0.147, 2.928, -0.642), (-0.2825, 2.716, -0.8159), (-0.5447, 3.898, -0.8159), (-0.3322, 3.763, -0.642), (-0.2146, 2.817, -0.5103), (-0.38, 2.558, -0.7226), (-0.7, 4.0, -0.7226), (-0.4406, 3.835, -0.5103), (-0.4228, 3.956, -0.3451), (-0.5983, 4.067, -0.4887), (-0.5983, 4.067, 0.4887), (-0.4228, 3.956, 0.3451), (-0.4406, 3.835, -0.5103), (-0.7, 4.0, -0.7226), (-0.7, 4.0, 0.7226), (-0.4406, 3.835, 0.5103), (-0.3132, 3.726, 0.6694), (-0.506, 3.849, 0.8272), (-0.2682, 2.777, 0.8272), (-0.1452, 2.97, 0.6694), (-0.4406, 3.835, 0.5103), (-0.7, 4.0, 0.7226), (-0.38, 2.558, 0.7226), (-0.2146, 2.817, 0.5103), (-0.1335, 2.736, 0.4297), (-0.2728, 2.518, 0.6084), (-0.2728, 2.518, -0.6084), (-0.1335, 2.736, -0.4297), (-0.2146, 2.817, 0.5103), (-0.38, 2.558, 0.7226), (-0.38, 2.558, -0.7226), (-0.2146, 2.817, -0.5103), (0.3866, -4.542, -0.4816), (0.3866, -4.542, 0.4816), (-0.3866, -4.542, 0.4816), (-0.3866, -4.542, -0.4816), (0.4657, -4.394, -0.5802), (0.4657, -4.394, 0.5802), (-0.4657, -4.394, 0.5802), (-0.4657, -4.394, -0.5802), (0.6486, -4.393, -0.4345), (0.7342, -4.098, -0.5412), (0.7342, -4.098, 0.5412), (0.6486, -4.393, 0.4345), (0.4657, -4.394, -0.5802), (0.58, -4.0, -0.7226), (0.58, -4.0, 0.7226), (0.4657, -4.394, 0.5802), (0.3823, -4.41, 0.7366), (0.4761, -4.087, 0.8535), (-0.4761, -4.087, 0.8535), (-0.3823, -4.41, 0.7366), (0.4657, -4.394, 0.5802), (0.58, -4.0, 0.7226), (-0.58, -4.0, 0.7226), (-0.4657, -4.394, 0.5802), (-0.618, -4.401, 0.4808), (-0.7127, -4.075, 0.5989), (-0.7127, -4.075, -0.5989), (-0.618, -4.401, -0.4808), (-0.4657, -4.394, 0.5802), (-0.58, -4.0, 0.7226), (-0.58, -4.0, -0.7226), (-0.4657, -4.394, -0.5802), (-0.3734, -4.42, -0.7759), (-0.4651, -4.105, -0.89), (0.4651, -4.105, -0.89), (0.3734, -4.42, -0.7759), (-0.4657, -4.394, -0.5802), (-0.58, -4.0, -0.7226), (0.58, -4.0, -0.7226), (0.4657, -4.394, -0.5802), (0.3796, 1.385, 1.339), (-0.3796, 1.385, 1.339), (-0.2394, -1.662, 1.339), (0.2394, -1.662, 1.339), (0.4683, 1.741, 1.236), (-0.4683, 1.741, 1.236), (-0.2953, -2.019, 1.236), (0.2953, -2.019, 1.236), (0.313, 1.879, 1.308), (0.4028, 2.24, 1.15), (-0.4028, 2.24, 1.15), (-0.313, 1.879, 1.308), (0.4683, 1.741, 1.236), (0.6026, 2.281, 1.0), (-0.6026, 2.281, 1.0), (-0.4683, 1.741, 1.236), (-0.6088, 1.218, 1.273), (-0.7063, 1.609, 1.102), (-0.5448, -1.9, 1.102), (-0.4834, -1.509, 1.273), (-0.4683, 1.741, 1.236), (-0.6026, 2.281, 1.0), (-0.38, -2.558, 1.0), (-0.2953, -2.019, 1.236), (-0.2146, -2.159, 1.357), (-0.2762, -2.551, 1.186), (0.2762, -2.551, 1.186), (0.2146, -2.159, 1.357), (-0.2953, -2.019, 1.236), (-0.38, -2.558, 1.0), (0.38, -2.558, 1.0), (0.2953, -2.019, 1.236), (0.4515, -1.487, 1.256), (0.512, -1.872, 1.087), (0.6711, 1.584, 1.087), (0.5751, 1.199, 1.256), (0.2953, -2.019, 1.236), (0.38, -2.558, 1.0), (0.6026, 2.281, 1.0), (0.4683, 1.741, 1.236), (1.696, 3.713, -0.4346), (1.696, 3.713, 0.4346), (1.696, 2.845, 0.4346), (1.696, 2.845, -0.4346), (1.511, 3.866, -0.5884), (1.511, 3.866, 0.5884), (1.511, 2.692, 0.5884), (1.511, 2.692, -0.5884), (1.552, 4.029, -0.4936), (1.29, 4.141, -0.6062), (1.29, 4.141, 0.6062), (1.552, 4.029, 0.4936), (1.511, 3.866, -0.5884), (1.2, 4.0, -0.7226), (1.2, 4.0, 0.7226), (1.511, 3.866, 0.5884), (1.537, 3.706, 0.7632), (1.31, 3.804, 0.8609), (1.31, 2.754, 0.8609), (1.537, 2.852, 0.7632), (1.511, 3.866, 0.5884), (1.2, 4.0, 0.7226), (1.2, 2.558, 0.7226), (1.511, 2.692, 0.5884), (1.507, 2.58, 0.4199), (1.285, 2.484, 0.5157), (1.285, 2.484, -0.5157), (1.507, 2.58, -0.4199), (1.511, 2.692, 0.5884), (1.2, 2.558, 0.7226), (1.2, 2.558, -0.7226), (1.511, 2.692, -0.5884), (1.546, 2.847, -0.781), (1.317, 2.749, -0.8797), (1.317, 3.809, -0.8797), (1.546, 3.711, -0.781), (1.511, 2.692, -0.5884), (1.2, 2.558, -0.7226), (1.2, 4.0, -0.7226), (1.511, 3.866, -0.5884), (-0.4981, -2.727, 1.442), (-0.8233, -2.727, 1.442), (-0.7009, -3.017, 1.442), (-0.5786, -3.307, 1.442), (-0.4389, -2.642, 1.282), (-0.8906, -2.642, 1.282), (-0.7207, -3.045, 1.282), (-0.5507, -3.448, 1.282), (-0.5041, -2.47, 1.29), (-0.4621, -2.41, 1.088), (-0.8744, -2.41, 1.088), (-0.8266, -2.47, 1.29), (-0.4389, -2.642, 1.282), (-0.38, -2.558, 1.0), (-0.9576, -2.558, 1.0), (-0.8906, -2.642, 1.282), (-1.016, -2.757, 1.257), (-1.064, -2.697, 1.057), (-0.9094, -3.063, 1.057), (-0.8954, -3.043, 1.257), (-0.8906, -2.642, 1.282), (-0.9576, -2.558, 1.0), (-0.7403, -3.073, 1.0), (-0.7207, -3.045, 1.282), (-0.8038, -3.164, 1.252), (-0.8176, -3.183, 1.054), (-0.6649, -3.545, 1.054), (-0.6844, -3.447, 1.252), (-0.7207, -3.045, 1.282), (-0.7403, -3.073, 1.0), (-0.523, -3.589, 1.0), (-0.5507, -3.448, 1.282), (-0.3873, -3.342, 1.26), (-0.3685, -3.438, 1.069), (-0.2715, -2.738, 1.069), (-0.3115, -2.795, 1.26), (-0.5507, -3.448, 1.282), (-0.523, -3.589, 1.0), (-0.38, -2.558, 1.0), (-0.4389, -2.642, 1.282), (0.7859, 4.419, -0.4743), (0.7859, 4.419, 0.4743), (1.114, 4.419, 0.4743), (1.114, 4.419, -0.4743), (0.7397, 4.283, -0.6078), (0.7397, 4.283, 0.6078), (1.16, 4.283, 0.6078), (1.16, 4.283, -0.6078), (0.5928, 4.271, -0.4691), (0.5621, 4.052, -0.5577), (0.5621, 4.052, 0.5577), (0.5928, 4.271, 0.4691), (0.7397, 4.283, -0.6078), (0.7, 4.0, -0.7226), (0.7, 4.0, 0.7226), (0.7397, 4.283, 0.6078), (0.7973, 4.292, 0.7419), (0.7684, 4.087, 0.8253), (1.132, 4.087, 0.8253), (1.103, 4.292, 0.7419), (0.7397, 4.283, 0.6078), (0.7, 4.0, 0.7226), (1.2, 4.0, 0.7226), (1.16, 4.283, 0.6078), (1.341, 4.279, 0.4848), (1.373, 4.053, 0.5764), (1.373, 4.053, -0.5764), (1.341, 4.279, -0.4848), (1.16, 4.283, 0.6078), (1.2, 4.0, 0.7226), (1.2, 4.0, -0.7226), (1.16, 4.283, -0.6078), (1.128, 4.314, -0.7473), (1.161, 4.075, -0.8444), (0.7386, 4.075, -0.8444), (0.7722, 4.314, -0.7473), (1.16, 4.283, -0.6078), (1.2, 4.0, -0.7226), (0.7, 4.0, -0.7226), (0.7397, 4.283, -0.6078), (0.5095, -2.743, -1.469), (0.8104, -2.743, -1.469), (0.6971, -3.012, -1.469), (0.5839, -3.28, -1.469), (0.4716, -2.689, -1.338), (0.8534, -2.689, -1.338), (0.7098, -3.03, -1.338), (0.5661, -3.37, -1.338), (0.5273, -2.568, -1.329), (0.462, -2.475, -1.088), (0.8738, -2.475, -1.088), (0.7995, -2.568, -1.329), (0.4716, -2.689, -1.338), (0.38, -2.558, -1.0), (0.9576, -2.558, -1.0), (0.8534, -2.689, -1.338), (0.9902, -2.777, -1.328), (1.075, -2.671, -1.052), (0.8981, -3.09, -1.052), (0.8733, -3.054, -1.328), (0.8534, -2.689, -1.338), (0.9576, -2.558, -1.0), (0.7403, -3.073, -1.0), (0.7098, -3.03, -1.338), (0.806, -3.151, -1.305), (0.8274, -3.181, -1.068), (0.6755, -3.541, -1.068), (0.7056, -3.389, -1.305), (0.7098, -3.03, -1.338), (0.7403, -3.073, -1.0), (0.523, -3.589, -1.0), (0.5661, -3.37, -1.338), (0.3694, -3.331, -1.344), (0.3349, -3.506, -1.073), (0.2206, -2.682, -1.073), (0.2939, -2.787, -1.344), (0.5661, -3.37, -1.338), (0.523, -3.589, -1.0), (0.38, -2.558, -1.0), (0.4716, -2.689, -1.338), (0.8965, 3.459, -1.483), (0.9145, 3.459, -1.483), (0.9152, 2.765, -1.483), (0.7057, 2.6, -1.483), (0.9107, 3.603, -1.348), (0.9353, 3.603, -1.348), (0.9362, 2.652, -1.348), (0.6497, 2.426, -1.348), (0.9156, 3.783, -1.362), (0.9245, 3.873, -1.101), (0.9471, 3.873, -1.101), (0.934, 3.783, -1.362), (0.9107, 3.603, -1.348), (0.9226, 3.723, -1.0), (0.9527, 3.723, -1.0), (0.9353, 3.603, -1.348), (1.112, 3.453, -1.301), (1.124, 3.535, -1.064), (1.124, 2.742, -1.064), (1.112, 2.806, -1.301), (0.9353, 3.603, -1.348), (0.9527, 3.723, -1.0), (0.9539, 2.558, -1.0), (0.9362, 2.652, -1.348), (0.9603, 2.524, -1.327), (0.9733, 2.455, -1.072), (0.7164, 2.252, -1.072), (0.7508, 2.359, -1.327), (0.9362, 2.652, -1.348), (0.9539, 2.558, -1.0), (0.6026, 2.281, -1.0), (0.6497, 2.426, -1.348), (0.5667, 2.626, -1.301), (0.5337, 2.524, -1.057), (0.7584, 3.536, -1.057), (0.75, 3.452, -1.301), (0.6497, 2.426, -1.348), (0.6026, 2.281, -1.0), (0.9226, 3.723, -1.0), (0.9107, 3.603, -1.348), (0.8404, 1.264, 1.438), (0.6622, 1.123, 1.438), (0.5492, -1.332, 1.438), (0.8423, -1.332, 1.438), (0.8943, 1.877, 1.239), (0.6339, 1.672, 1.239), (0.469, -1.913, 1.239), (0.897, -1.913, 1.239), (0.8329, 1.97, 1.323), (0.8789, 2.494, 1.139), (0.608, 2.281, 1.139), (0.6321, 1.811, 1.323), (0.8943, 1.877, 1.239), (0.9539, 2.558, 1.0), (0.6026, 2.281, 1.0), (0.6339, 1.672, 1.239), (0.4399, 1.243, 1.252), (0.4162, 1.704, 1.07), (0.2475, -1.962, 1.07), (0.3149, -1.474, 1.252), (0.6339, 1.672, 1.239), (0.6026, 2.281, 1.0), (0.38, -2.558, 1.0), (0.469, -1.913, 1.239), (0.5024, -2.018, 1.363), (0.4278, -2.559, 1.162), (0.9122, -2.559, 1.162), (0.8613, -2.018, 1.363), (0.469, -1.913, 1.239), (0.38, -2.558, 1.0), (0.9576, -2.558, 1.0), (0.897, -1.913, 1.239), (1.016, -1.593, 1.248), (1.066, -2.129, 1.049), (1.063, 2.126, 1.049), (1.014, 1.56, 1.248), (0.897, -1.913, 1.239), (0.9576, -2.558, 1.0), (0.9539, 2.558, 1.0), (0.8943, 1.877, 1.239), (-0.8282, -2.721, -1.419), (-0.4938, -2.721, -1.419), (-0.5766, -3.317, -1.419), (-0.7024, -3.019, -1.419), (-0.8692, -2.669, -1.267), (-0.4578, -2.669, -1.267), (-0.5596, -3.403, -1.267), (-0.7144, -3.036, -1.267), (-0.7993, -2.498, -1.284), (-0.8573, -2.425, -1.109), (-0.4785, -2.425, -1.109), (-0.5295, -2.498, -1.284), (-0.8692, -2.669, -1.267), (-0.9576, -2.558, -1.0), (-0.38, -2.558, -1.0), (-0.4578, -2.669, -1.267), (-0.2711, -2.79, -1.279), (-0.2123, -2.706, -1.078), (-0.3203, -3.484, -1.078), (-0.3479, -3.344, -1.279), (-0.4578, -2.669, -1.267), (-0.38, -2.558, -1.0), (-0.523, -3.589, -1.0), (-0.5596, -3.403, -1.267), (-0.6808, -3.408, -1.244), (-0.6548, -3.539, -1.055), (-0.8086, -3.174, -1.055), (-0.7903, -3.148, -1.244), (-0.5596, -3.403, -1.267), (-0.523, -3.589, -1.0), (-0.7403, -3.073, -1.0), (-0.7144, -3.036, -1.267), (-0.8939, -3.068, -1.269), (-0.9152, -3.099, -1.049), (-1.094, -2.675, -1.049), (-1.021, -2.766, -1.269), (-0.7144, -3.036, -1.267), (-0.7403, -3.073, -1.0), (-0.9576, -2.558, -1.0), (-0.8692, -2.669, -1.267), (-1.664, -1.244, -0.3513), (-1.664, -1.244, 0.3513), (-1.664, 1.244, 0.3513), (-1.664, 1.244, -0.3513), (-1.516, -1.892, -0.5345), (-1.516, -1.892, 0.5345), (-1.516, 1.892, 0.5345), (-1.516, 1.892, -0.5345), (-1.613, -2.042, -0.3985), (-1.377, -2.538, -0.5388), (-1.377, -2.538, 0.5388), (-1.613, -2.042, 0.3985), (-1.516, -1.892, -0.5345), (-1.2, -2.558, -0.7226), (-1.2, -2.558, 0.7226), (-1.516, -1.892, 0.5345), (-1.54, -1.402, 0.668), (-1.306, -1.896, 0.8074), (-1.306, 1.896, 0.8074), (-1.54, 1.402, 0.668), (-1.516, -1.892, 0.5345), (-1.2, -2.558, 0.7226), (-1.2, 2.558, 0.7226), (-1.516, 1.892, 0.5345), (-1.632, 2.062, 0.3833), (-1.406, 2.54, 0.5182), (-1.406, 2.54, -0.5182), (-1.632, 2.062, -0.3833), (-1.516, 1.892, 0.5345), (-1.2, 2.558, 0.7226), (-1.2, 2.558, -0.7226), (-1.516, 1.892, -0.5345), (-1.535, 1.302, -0.6792), (-1.318, 1.76, -0.8087), (-1.318, -1.76, -0.8087), (-1.535, -1.302, -0.6792), (-1.516, 1.892, -0.5345), (-1.2, 2.558, -0.7226), (-1.2, -2.558, -0.7226), (-1.516, -1.892, -0.5345), (-1.725, 2.907, -0.3728), (-1.725, 2.907, 0.3728), (-1.725, 3.651, 0.3728), (-1.725, 3.651, -0.3728), (-1.579, 2.8, -0.4796), (-1.579, 2.8, 0.4796), (-1.579, 3.758, 0.4796), (-1.579, 3.758, -0.4796), (-1.649, 2.623, -0.4016), (-1.332, 2.42, -0.605), (-1.332, 2.42, 0.605), (-1.649, 2.623, 0.4016), (-1.579, 2.8, -0.4796), (-1.2, 2.558, -0.7226), (-1.2, 2.558, 0.7226), (-1.579, 2.8, 0.4796), (-1.64, 2.912, 0.6713), (-1.349, 2.726, 0.8576), (-1.349, 3.832, 0.8576), (-1.64, 3.646, 0.6713), (-1.579, 2.8, 0.4796), (-1.2, 2.558, 0.7226), (-1.2, 4.0, 0.7226), (-1.579, 3.758, 0.4796), (-1.618, 3.904, 0.3825), (-1.316, 4.097, 0.5763), (-1.316, 4.097, -0.5763), (-1.618, 3.904, -0.3825), (-1.579, 3.758, 0.4796), (-1.2, 4.0, 0.7226), (-1.2, 4.0, -0.7226), (-1.579, 3.758, -0.4796), (-1.603, 3.626, -0.6317), (-1.328, 3.802, -0.808), (-1.328, 2.756, -0.808), (-1.603, 2.932, -0.6317), (-1.579, 3.758, -0.4796), (-1.2, 4.0, -0.7226), (-1.2, 2.558, -0.7226), (-1.579, 2.8, -0.4796), (0.8327, -2.715, 1.463), (0.4899, -2.715, 1.463), (0.5747, -3.327, 1.463), (0.7037, -3.021, 1.463), (0.901, -2.629, 1.362), (0.4298, -2.629, 1.362), (0.5464, -3.47, 1.362), (0.7237, -3.05, 1.362), (0.8657, -2.455, 1.368), (0.9138, -2.394, 1.061), (0.4233, -2.394, 1.061), (0.4656, -2.455, 1.368), (0.901, -2.629, 1.362), (0.9576, -2.558, 1.0), (0.38, -2.558, 1.0), (0.4298, -2.629, 1.362), (0.3147, -2.794, 1.314), (0.2819, -2.747, 1.076), (0.3762, -3.427, 1.076), (0.3916, -3.349, 1.314), (0.4298, -2.629, 1.362), (0.38, -2.558, 1.0), (0.523, -3.589, 1.0), (0.5464, -3.47, 1.362), (0.6877, -3.487, 1.334), (0.6689, -3.581, 1.046), (0.8422, -3.17, 1.046), (0.829, -3.151, 1.334), (0.5464, -3.47, 1.362), (0.523, -3.589, 1.0), (0.7403, -3.073, 1.0), (0.7237, -3.05, 1.362), (0.88, -3.065, 1.338), (0.8935, -3.085, 1.044), (1.07, -2.666, 1.044), (1.024, -2.724, 1.338), (0.7237, -3.05, 1.362), (0.7403, -3.073, 1.0), (0.9576, -2.558, 1.0), (0.901, -2.629, 1.362), (-0.273, 0.9571, -1.555), (0.273, 0.9571, -1.555), (0.1721, -1.235, -1.555), (-0.1721, -1.235, -1.555), (-0.4196, 1.546, -1.358), (0.4196, 1.546, -1.358), (0.2646, -1.823, -1.358), (-0.2646, -1.823, -1.358), (-0.3528, 1.651, -1.425), (-0.5067, 2.269, -1.125), (0.5067, 2.269, -1.125), (0.3528, 1.651, -1.425), (-0.4196, 1.546, -1.358), (-0.6026, 2.281, -1.0), (0.6026, 2.281, -1.0), (0.4196, 1.546, -1.358), (0.5673, 1.187, -1.382), (0.7119, 1.767, -1.099), (0.5359, -2.058, -1.099), (0.4447, -1.478, -1.382), (0.4196, 1.546, -1.358), (0.6026, 2.281, -1.0), (0.38, -2.558, -1.0), (0.2646, -1.823, -1.358), (0.2138, -1.951, -1.441), (0.307, -2.545, -1.152), (-0.307, -2.545, -1.152), (-0.2138, -1.951, -1.441), (0.2646, -1.823, -1.358), (0.38, -2.558, -1.0), (-0.38, -2.558, -1.0), (-0.2646, -1.823, -1.358), (-0.4537, -1.481, -1.386), (-0.5451, -2.062, -1.103), (-0.7214, 1.771, -1.103), (-0.5765, 1.189, -1.386), (-0.2646, -1.823, -1.358), (-0.38, -2.558, -1.0), (-0.6026, 2.281, -1.0), (-0.4196, 1.546, -1.358), (-0.869, 1.589, -1.379), (-0.6472, 1.414, -1.379), (-0.5066, -1.641, -1.379), (-0.8713, -1.641, -1.379), (-0.9042, 1.991, -1.261), (-0.6287, 1.773, -1.261), (-0.4541, -2.021, -1.261), (-0.9071, -2.021, -1.261), (-0.8104, 2.108, -1.397), (-0.8491, 2.549, -1.194), (-0.5759, 2.333, -1.194), (-0.5962, 1.939, -1.397), (-0.9042, 1.991, -1.261), (-0.9539, 2.558, -1.0), (-0.6026, 2.281, -1.0), (-0.6287, 1.773, -1.261), (-0.4658, 1.342, -1.257), (-0.4457, 1.733, -1.056), (-0.2742, -1.994, -1.056), (-0.3313, -1.581, -1.257), (-0.6287, 1.773, -1.261), (-0.6026, 2.281, -1.0), (-0.38, -2.558, -1.0), (-0.4541, -2.021, -1.261), (-0.4951, -2.131, -1.36), (-0.4347, -2.568, -1.148), (-0.9051, -2.568, -1.148), (-0.864, -2.131, -1.36), (-0.4541, -2.021, -1.261), (-0.38, -2.558, -1.0), (-0.9576, -2.558, -1.0), (-0.9071, -2.021, -1.261), (-1.049, -1.651, -1.263), (-1.09, -2.09, -1.05), (-1.087, 2.087, -1.05), (-1.047, 1.624, -1.263), (-0.9071, -2.021, -1.261), (-0.9576, -2.558, -1.0), (-0.9539, 2.558, -1.0), (-0.9042, 1.991, -1.261), (-0.0774, 3.006, -0.3912), (-0.0774, 3.006, 0.3912), (0.09586, 3.787, 0.3912), (0.09586, 3.787, -0.3912), (0.0756, 2.852, -0.5059), (0.0756, 2.852, 0.5059), (0.2996, 3.862, 0.5059), (0.2996, 3.862, -0.5059), (0.008692, 2.736, -0.428), (0.2662, 2.487, -0.6113), (0.2662, 2.487, 0.6113), (0.008692, 2.736, 0.428), (0.0756, 2.852, -0.5059), (0.38, 2.558, -0.7226), (0.38, 2.558, 0.7226), (0.0756, 2.852, 0.5059), (0.07297, 2.982, 0.6566), (0.3032, 2.759, 0.8205), (0.5452, 3.85, 0.8205), (0.2424, 3.746, 0.6566), (0.0756, 2.852, 0.5059), (0.38, 2.558, 0.7226), (0.7, 4.0, 0.7226), (0.2996, 3.862, 0.5059), (0.3172, 4.02, 0.3435), (0.5891, 4.113, 0.4906), (0.5891, 4.113, -0.4906), (0.3172, 4.02, -0.3435), (0.2996, 3.862, 0.5059), (0.7, 4.0, 0.7226), (0.7, 4.0, -0.7226), (0.2996, 3.862, -0.5059), (0.2541, 3.762, -0.6287), (0.5714, 3.871, -0.8005), (0.3178, 2.729, -0.8005), (0.07663, 2.962, -0.6287), (0.2996, 3.862, -0.5059), (0.7, 4.0, -0.7226), (0.38, 2.558, -0.7226), (0.0756, 2.852, -0.5059), (0.2695, 3.007, -0.5125), (-0.2695, 3.007, -0.5125), (-0.2695, 3.007, 0.5125), (0.2695, 3.007, 0.5125), (0.3174, 2.814, -0.6035), (-0.3174, 2.814, -0.6035), (-0.3174, 2.814, 0.6035), (0.3174, 2.814, 0.6035), (0.2495, 2.867, -0.7896), (0.2987, 2.666, -0.8832), (-0.2987, 2.666, -0.8832), (-0.2495, 2.867, -0.7896), (0.3174, 2.814, -0.6035), (0.38, 2.558, -0.7226), (-0.38, 2.558, -0.7226), (-0.3174, 2.814, -0.6035), (-0.5194, 2.822, -0.4172), (-0.5627, 2.644, -0.4995), (-0.5627, 2.644, 0.4995), (-0.5194, 2.822, 0.4172), (-0.3174, 2.814, -0.6035), (-0.38, 2.558, -0.7226), (-0.38, 2.558, 0.7226), (-0.3174, 2.814, 0.6035), (-0.2152, 2.815, 0.7135), (-0.2577, 2.641, 0.7942), (0.2577, 2.641, 0.7942), (0.2152, 2.815, 0.7135), (-0.3174, 2.814, 0.6035), (-0.38, 2.558, 0.7226), (0.38, 2.558, 0.7226), (0.3174, 2.814, 0.6035), (0.4874, 2.828, 0.4787), (0.537, 2.624, 0.5731), (0.537, 2.624, -0.5731), (0.4874, 2.828, -0.4787), (0.3174, 2.814, 0.6035), (0.38, 2.558, 0.7226), (0.38, 2.558, -0.7226), (0.3174, 2.814, -0.6035), (-1.266, -3.617, 0.4236), (-1.266, -3.617, -0.4236), (-1.084, -4.04, -0.4236), (-1.084, -4.04, 0.4236), (-1.167, -3.499, 0.552), (-1.167, -3.499, -0.552), (-0.9297, -4.05, -0.552), (-0.9297, -4.05, 0.552), (-1.251, -3.32, 0.411), (-1.045, -3.156, 0.538), (-1.045, -3.156, -0.538), (-1.251, -3.32, -0.411), (-1.167, -3.499, 0.552), (-0.89, -3.279, 0.7226), (-0.89, -3.279, -0.7226), (-1.167, -3.499, -0.552), (-1.195, -3.56, -0.7176), (-0.9604, -3.374, -0.8623), (-0.6975, -3.986, -0.8623), (-0.9941, -4.028, -0.7176), (-1.167, -3.499, -0.552), (-0.89, -3.279, -0.7226), (-0.58, -4.0, -0.7226), (-0.9297, -4.05, -0.552), (-0.8726, -4.223, -0.4514), (-0.5866, -4.183, -0.5909), (-0.5866, -4.183, 0.5909), (-0.8726, -4.223, 0.4514), (-0.9297, -4.05, -0.552), (-0.58, -4.0, -0.7226), (-0.58, -4.0, 0.7226), (-0.9297, -4.05, 0.552), (-0.9797, -3.962, 0.7171), (-0.7469, -3.929, 0.8306), (-0.9533, -3.449, 0.8306), (-1.137, -3.595, 0.7171), (-0.9297, -4.05, 0.552), (-0.58, -4.0, 0.7226), (-0.89, -3.279, 0.7226), (-1.167, -3.499, 0.552), (0.1736, -2.838, 1.536), (-0.1736, -2.838, 1.536), (-0.239, -3.309, 1.536), (0.239, -3.309, 1.536), (0.2641, -2.715, 1.391), (-0.2641, -2.715, 1.391), (-0.3635, -3.431, 1.391), (0.3635, -3.431, 1.391), (0.2039, -2.598, 1.387), (0.2934, -2.477, 1.084), (-0.2934, -2.477, 1.084), (-0.2039, -2.598, 1.387), (0.2641, -2.715, 1.391), (0.38, -2.558, 1.0), (-0.38, -2.558, 1.0), (-0.2641, -2.715, 1.391), (-0.404, -2.78, 1.387), (-0.4936, -2.659, 1.084), (-0.6043, -3.456, 1.084), (-0.4808, -3.335, 1.387), (-0.2641, -2.715, 1.391), (-0.38, -2.558, 1.0), (-0.523, -3.589, 1.0), (-0.3635, -3.431, 1.391), (-0.2636, -3.554, 1.378), (-0.3793, -3.668, 1.094), (0.3793, -3.668, 1.094), (0.2636, -3.554, 1.378), (-0.3635, -3.431, 1.391), (-0.523, -3.589, 1.0), (0.523, -3.589, 1.0), (0.3635, -3.431, 1.391), (0.5068, -3.312, 1.385), (0.6217, -3.425, 1.103), (0.5188, -2.683, 1.103), (0.4353, -2.796, 1.385), (0.3635, -3.431, 1.391), (0.523, -3.589, 1.0), (0.38, -2.558, 1.0), (0.2641, -2.715, 1.391), (-0.2142, -2.783, -1.492), (0.2142, -2.783, -1.492), (0.2947, -3.364, -1.492), (-0.2947, -3.364, -1.492), (-0.2524, -2.731, -1.382), (0.2524, -2.731, -1.382), (0.3474, -3.416, -1.382), (-0.3474, -3.416, -1.382), (-0.1867, -2.601, -1.381), (-0.2811, -2.473, -1.099), (0.2811, -2.473, -1.099), (0.1867, -2.601, -1.381), (-0.2524, -2.731, -1.382), (-0.38, -2.558, -1.0), (0.38, -2.558, -1.0), (0.2524, -2.731, -1.382), (0.3826, -2.788, -1.384), (0.4837, -2.65, -1.081), (0.597, -3.467, -1.081), (0.4578, -3.33, -1.384), (0.2524, -2.731, -1.382), (0.38, -2.558, -1.0), (0.523, -3.589, -1.0), (0.3474, -3.416, -1.382), (0.2643, -3.572, -1.398), (0.3979, -3.704, -1.107), (-0.3979, -3.704, -1.107), (-0.2643, -3.572, -1.398), (0.3474, -3.416, -1.382), (0.523, -3.589, -1.0), (-0.523, -3.589, -1.0), (-0.3474, -3.416, -1.382), (-0.4711, -3.313, -1.38), (-0.6024, -3.442, -1.094), (-0.4955, -2.672, -1.094), (-0.4001, -2.801, -1.38), (-0.3474, -3.416, -1.382), (-0.523, -3.589, -1.0), (-0.38, -2.558, -1.0), (-0.2524, -2.731, -1.382), (-0.9073, 3.411, -1.537), (-0.8916, 3.411, -1.537), (-0.7249, 2.659, -1.537), (-0.908, 2.804, -1.537), (-0.9261, 3.54, -1.385), (-0.9044, 3.54, -1.385), (-0.6743, 2.502, -1.385), (-0.927, 2.702, -1.385), (-0.9262, 3.735, -1.44), (-0.9485, 3.888, -1.117), (-0.9232, 3.888, -1.117), (-0.908, 3.735, -1.44), (-0.9261, 3.54, -1.385), (-0.9527, 3.723, -1.0), (-0.9226, 3.723, -1.0), (-0.9044, 3.54, -1.385), (-0.7401, 3.474, -1.358), (-0.7549, 3.623, -1.043), (-0.4936, 2.446, -1.043), (-0.5521, 2.627, -1.358), (-0.9044, 3.54, -1.385), (-0.9226, 3.723, -1.0), (-0.6026, 2.281, -1.0), (-0.6743, 2.502, -1.385), (-0.8165, 2.372, -1.38), (-0.7678, 2.221, -1.119), (-1.006, 2.409, -1.119), (-0.9882, 2.507, -1.38), (-0.6743, 2.502, -1.385), (-0.6026, 2.281, -1.0), (-0.9539, 2.558, -1.0), (-0.927, 2.702, -1.385), (-1.126, 2.806, -1.352), (-1.147, 2.697, -1.06), (-1.146, 3.58, -1.06), (-1.126, 3.441, -1.352), (-0.927, 2.702, -1.385), (-0.9539, 2.558, -1.0), (-0.9527, 3.723, -1.0), (-0.9261, 3.54, -1.385), (0.654, 1.281, -1.49), (0.856, 1.441, -1.49), (0.8581, -1.5, -1.49), (0.5261, -1.5, -1.49), (0.6396, 1.561, -1.366), (0.8834, 1.753, -1.366), (0.886, -1.796, -1.366), (0.4852, -1.796, -1.366), (0.647, 1.769, -1.399), (0.6225, 2.245, -1.157), (0.8549, 2.428, -1.157), (0.8082, 1.896, -1.399), (0.6396, 1.561, -1.366), (0.6026, 2.281, -1.0), (0.9539, 2.558, -1.0), (0.8834, 1.753, -1.366), (1.065, 1.477, -1.371), (1.125, 2.155, -1.063), (1.128, -2.158, -1.063), (1.067, -1.516, -1.371), (0.8834, 1.753, -1.366), (0.9539, 2.558, -1.0), (0.9576, -2.558, -1.0), (0.886, -1.796, -1.366), (0.8189, -1.976, -1.427), (0.8676, -2.493, -1.179), (0.4754, -2.493, -1.179), (0.5468, -1.976, -1.427), (0.886, -1.796, -1.366), (0.9576, -2.558, -1.0), (0.38, -2.558, -1.0), (0.4852, -1.796, -1.366), (0.368, -1.268, -1.334), (0.2957, -1.792, -1.082), (0.4487, 1.533, -1.082), (0.4741, 1.039, -1.334), (0.4852, -1.796, -1.366), (0.38, -2.558, -1.0), (0.6026, 2.281, -1.0), (0.6396, 1.561, -1.366), (-1.085, 4.398, -0.3912), (-1.085, 4.398, 0.3912), (-0.8147, 4.398, 0.3912), (-0.8147, 4.398, -0.3912), (-1.119, 4.225, -0.4896), (-1.119, 4.225, 0.4896), (-0.7806, 4.225, 0.4896), (-0.7806, 4.225, -0.4896), (-1.253, 4.236, -0.3496), (-1.31, 4.076, -0.516), (-1.31, 4.076, 0.516), (-1.253, 4.236, 0.3496), (-1.119, 4.225, -0.4896), (-1.2, 4.0, -0.7226), (-1.2, 4.0, 0.7226), (-1.119, 4.225, 0.4896), (-1.083, 4.329, 0.6384), (-1.146, 4.152, 0.8211), (-0.754, 4.152, 0.8211), (-0.8172, 4.329, 0.6384), (-1.119, 4.225, 0.4896), (-1.2, 4.0, 0.7226), (-0.7, 4.0, 0.7226), (-0.7806, 4.225, 0.4896), (-0.6574, 4.24, 0.3788), (-0.5951, 4.066, 0.5591), (-0.5951, 4.066, -0.5591), (-0.6574, 4.24, -0.3788), (-0.7806, 4.225, 0.4896), (-0.7, 4.0, 0.7226), (-0.7, 4.0, -0.7226), (-0.7806, 4.225, -0.4896), (-0.8304, 4.33, -0.6572), (-0.7735, 4.171, -0.8217), (-1.126, 4.171, -0.8217), (-1.07, 4.33, -0.6572), (-0.7806, 4.225, -0.4896), (-0.7, 4.0, -0.7226), (-1.2, 4.0, -0.7226), (-1.119, 4.225, -0.4896), (1.532, -2.852, 0.4674), (1.331, -3.318, 0.4674), (1.331, -3.318, -0.4674), (1.532, -2.852, -0.4674), (1.442, -2.763, 0.5516), (1.206, -3.314, 0.5516), (1.206, -3.314, -0.5516), (1.442, -2.763, -0.5516), (1.409, -2.858, 0.6829), (1.248, -2.722, 0.7966), (1.042, -3.201, 0.7966), (1.252, -3.224, 0.6829), (1.442, -2.763, 0.5516), (1.2, -2.558, 0.7226), (0.89, -3.279, 0.7226), (1.206, -3.314, 0.5516), (1.161, -3.475, 0.4594), (0.8984, -3.446, 0.6017), (0.8984, -3.446, -0.6017), (1.161, -3.475, -0.4594), (1.206, -3.314, 0.5516), (0.89, -3.279, 0.7226), (0.89, -3.279, -0.7226), (1.206, -3.314, -0.5516), (1.276, -3.275, -0.714), (1.026, -3.248, -0.8492), (1.271, -2.678, -0.8492), (1.463, -2.84, -0.714), (1.206, -3.314, -0.5516), (0.89, -3.279, -0.7226), (1.2, -2.558, -0.7226), (1.442, -2.763, -0.5516), (1.516, -2.617, -0.4183), (1.332, -2.462, -0.5479), (1.332, -2.462, 0.5479), (1.516, -2.617, 0.4183), (1.442, -2.763, -0.5516), (1.2, -2.558, -0.7226), (1.2, -2.558, 0.7226), (1.442, -2.763, 0.5516), (-1.486, -2.875, 0.3936), (-1.486, -2.875, -0.3936), (-1.317, -3.268, -0.3936), (-1.317, -3.268, 0.3936), (-1.338, -2.755, 0.4896), (-1.338, -2.755, -0.4896), (-1.128, -3.244, -0.4896), (-1.128, -3.244, 0.4896), (-1.408, -2.661, 0.3379), (-1.312, -2.525, 0.4987), (-1.312, -2.525, -0.4987), (-1.408, -2.661, -0.3379), (-1.338, -2.755, 0.4896), (-1.2, -2.558, 0.7226), (-1.2, -2.558, -0.7226), (-1.338, -2.755, -0.4896), (-1.385, -2.863, -0.627), (-1.288, -2.725, -0.7897), (-1.072, -3.228, -0.7897), (-1.238, -3.204, -0.627), (-1.338, -2.755, -0.4896), (-1.2, -2.558, -0.7226), (-0.89, -3.279, -0.7226), (-1.128, -3.244, -0.4896), (-1.11, -3.362, -0.3454), (-0.9418, -3.387, -0.5098), (-0.9418, -3.387, 0.5098), (-1.11, -3.362, 0.3454), (-1.128, -3.244, -0.4896), (-0.89, -3.279, -0.7226), (-0.89, -3.279, 0.7226), (-1.128, -3.244, 0.4896), (-1.264, -3.239, 0.6424), (-1.077, -3.267, 0.8249), (-1.32, -2.702, 0.8249), (-1.428, -2.857, 0.6424), (-1.128, -3.244, 0.4896), (-0.89, -3.279, 0.7226), (-1.2, -2.558, 0.7226), (-1.338, -2.755, 0.4896)], [], [(0, 1, 2, 3), (0, 4, 5, 1), (1, 5, 6, 2), (2, 6, 7, 3), (3, 7, 4, 0), (8, 9, 10, 11), (8, 12, 13, 9), (9, 13, 14, 10), (10, 14, 15, 11), (11, 15, 12, 8), (16, 17, 18, 19), (16, 20, 21, 17), (17, 21, 22, 18), (18, 22, 23, 19), (19, 23, 20, 16), (24, 25, 26, 27), (24, 28, 29, 25), (25, 29, 30, 26), (26, 30, 31, 27), (27, 31, 28, 24), (32, 33, 34, 35), (32, 36, 37, 33), (33, 37, 38, 34), (34, 38, 39, 35), (35, 39, 36, 32), (40, 41, 42, 43), (40, 44, 45, 41), (41, 45, 46, 42), (42, 46, 47, 43), (43, 47, 44, 40), (48, 49, 50, 51), (48, 52, 53, 49), (49, 53, 54, 50), (50, 54, 55, 51), (51, 55, 52, 48), (56, 57, 58, 59), (56, 60, 61, 57), (57, 61, 62, 58), (58, 62, 63, 59), (59, 63, 60, 56), (64, 65, 66, 67), (64, 68, 69, 65), (65, 69, 70, 66), (66, 70, 71, 67), (67, 71, 68, 64), (72, 73, 74, 75), (72, 76, 77, 73), (73, 77, 78, 74), (74, 78, 79, 75), (75, 79, 76, 72), (80, 81, 82, 83), (80, 84, 85, 81), (81, 85, 86, 82), (82, 86, 87, 83), (83, 87, 84, 80), (88, 89, 90, 91), (88, 92, 93, 89), (89, 93, 94, 90), (90, 94, 95, 91), (91, 95, 92, 88), (96, 97, 98, 99), (96, 100, 101, 97), (97, 101, 102, 98), (98, 102, 103, 99), (99, 103, 100, 96), (104, 105, 106, 107), (104, 108, 109, 105), (105, 109, 110, 106), (106, 110, 111, 107), (107, 111, 108, 104), (112, 113, 114, 115), (112, 116, 117, 113), (113, 117, 118, 114), (114, 118, 119, 115), (115, 119, 116, 112), (120, 121, 122, 123), (120, 124, 125, 121), (121, 125, 126, 122), (122, 126, 127, 123), (123, 127, 124, 120), (128, 129, 130, 131), (128, 132, 133, 129), (129, 133, 134, 130), (130, 134, 135, 131), (131, 135, 132, 128), (136, 137, 138, 139), (136, 140, 141, 137), (137, 141, 142, 138), (138, 142, 143, 139), (139, 143, 140, 136), (144, 145, 146, 147), (144, 148, 149, 145), (145, 149, 150, 146), (146, 150, 151, 147), (147, 151, 148, 144), (152, 153, 154, 155), (152, 156, 157, 153), (153, 157, 158, 154), (154, 158, 159, 155), (155, 159, 156, 152), (160, 161, 162, 163), (160, 164, 165, 161), (161, 165, 166, 162), (162, 166, 167, 163), (163, 167, 164, 160), (168, 169, 170, 171), (168, 172, 173, 169), (169, 173, 174, 170), (170, 174, 175, 171), (171, 175, 172, 168), (176, 177, 178, 179), (176, 180, 181, 177), (177, 181, 182, 178), (178, 182, 183, 179), (179, 183, 180, 176), (184, 185, 186, 187), (184, 188, 189, 185), (185, 189, 190, 186), (186, 190, 191, 187), (187, 191, 188, 184), (192, 193, 194, 195), (192, 196, 197, 193), (193, 197, 198, 194), (194, 198, 199, 195), (195, 199, 196, 192), (200, 201, 202, 203), (200, 204, 205, 201), (201, 205, 206, 202), (202, 206, 207, 203), (203, 207, 204, 200), (208, 209, 210, 211), (208, 212, 213, 209), (209, 213, 214, 210), (210, 214, 215, 211), (211, 215, 212, 208), (216, 217, 218, 219), (216, 220, 221, 217), (217, 221, 222, 218), (218, 222, 223, 219), (219, 223, 220, 216), (224, 225, 226, 227), (224, 228, 229, 225), (225, 229, 230, 226), (226, 230, 231, 227), (227, 231, 228, 224), (232, 233, 234, 235), (232, 236, 237, 233), (233, 237, 238, 234), (234, 238, 239, 235), (235, 239, 236, 232), (240, 241, 242, 243), (240, 244, 245, 241), (241, 245, 246, 242), (242, 246, 247, 243), (243, 247, 244, 240), (248, 249, 250, 251), (248, 252, 253, 249), (249, 253, 254, 250), (250, 254, 255, 251), (251, 255, 252, 248), (256, 257, 258, 259), (256, 260, 261, 257), (257, 261, 262, 258), (258, 262, 263, 259), (259, 263, 260, 256), (264, 265, 266, 267), (264, 268, 269, 265), (265, 269, 270, 266), (266, 270, 271, 267), (267, 271, 268, 264), (272, 273, 274, 275), (272, 276, 277, 273), (273, 277, 278, 274), (274, 278, 279, 275), (275, 279, 276, 272), (280, 281, 282, 283), (280, 284, 285, 281), (281, 285, 286, 282), (282, 286, 287, 283), (283, 287, 284, 280), (288, 289, 290, 291), (288, 292, 293, 289), (289, 293, 294, 290), (290, 294, 295, 291), (291, 295, 292, 288), (296, 297, 298, 299), (296, 300, 301, 297), (297, 301, 302, 298), (298, 302, 303, 299), (299, 303, 300, 296), (304, 305, 306, 307), (304, 308, 309, 305), (305, 309, 310, 306), (306, 310, 311, 307), (307, 311, 308, 304), (312, 313, 314, 315), (312, 316, 317, 313), (313, 317, 318, 314), (314, 318, 319, 315), (315, 319, 316, 312), (320, 321, 322, 323), (320, 324, 325, 321), (321, 325, 326, 322), (322, 326, 327, 323), (323, 327, 324, 320), (328, 329, 330, 331), (328, 332, 333, 329), (329, 333, 334, 330), (330, 334, 335, 331), (331, 335, 332, 328), (336, 337, 338, 339), (336, 340, 341, 337), (337, 341, 342, 338), (338, 342, 343, 339), (339, 343, 340, 336), (344, 345, 346, 347), (344, 348, 349, 345), (345, 349, 350, 346), (346, 350, 351, 347), (347, 351, 348, 344), (352, 353, 354, 355), (352, 356, 357, 353), (353, 357, 358, 354), (354, 358, 359, 355), (355, 359, 356, 352), (360, 361, 362, 363), (360, 364, 365, 361), (361, 365, 366, 362), (362, 366, 367, 363), (363, 367, 364, 360), (368, 369, 370, 371), (368, 372, 373, 369), (369, 373, 374, 370), (370, 374, 375, 371), (371, 375, 372, 368), (376, 377, 378, 379), (376, 380, 381, 377), (377, 381, 382, 378), (378, 382, 383, 379), (379, 383, 380, 376), (384, 385, 386, 387), (384, 388, 389, 385), (385, 389, 390, 386), (386, 390, 391, 387), (387, 391, 388, 384), (392, 393, 394, 395), (392, 396, 397, 393), (393, 397, 398, 394), (394, 398, 399, 395), (395, 399, 396, 392), (400, 401, 402, 403), (400, 404, 405, 401), (401, 405, 406, 402), (402, 406, 407, 403), (403, 407, 404, 400), (408, 409, 410, 411), (408, 412, 413, 409), (409, 413, 414, 410), (410, 414, 415, 411), (411, 415, 412, 408), (416, 417, 418, 419), (416, 420, 421, 417), (417, 421, 422, 418), (418, 422, 423, 419), (419, 423, 420, 416), (424, 425, 426, 427), (424, 428, 429, 425), (425, 429, 430, 426), (426, 430, 431, 427), (427, 431, 428, 424), (432, 433, 434, 435), (432, 436, 437, 433), (433, 437, 438, 434), (434, 438, 439, 435), (435, 439, 436, 432), (440, 441, 442, 443), (440, 444, 445, 441), (441, 445, 446, 442), (442, 446, 447, 443), (443, 447, 444, 440), (448, 449, 450, 451), (448, 452, 453, 449), (449, 453, 454, 450), (450, 454, 455, 451), (451, 455, 452, 448), (456, 457, 458, 459), (456, 460, 461, 457), (457, 461, 462, 458), (458, 462, 463, 459), (459, 463, 460, 456), (464, 465, 466, 467), (464, 468, 469, 465), (465, 469, 470, 466), (466, 470, 471, 467), (467, 471, 468, 464), (472, 473, 474, 475), (472, 476, 477, 473), (473, 477, 478, 474), (474, 478, 479, 475), (475, 479, 476, 472), (480, 481, 482, 483), (480, 484, 485, 481), (481, 485, 486, 482), (482, 486, 487, 483), (483, 487, 484, 480), (488, 489, 490, 491), (488, 492, 493, 489), (489, 493, 494, 490), (490, 494, 495, 491), (491, 495, 492, 488), (496, 497, 498, 499), (496, 500, 501, 497), (497, 501, 502, 498), (498, 502, 503, 499), (499, 503, 500, 496), (504, 505, 506, 507), (504, 508, 509, 505), (505, 509, 510, 506), (506, 510, 511, 507), (507, 511, 508, 504), (512, 513, 514, 515), (512, 516, 517, 513), (513, 517, 518, 514), (514, 518, 519, 515), (515, 519, 516, 512), (520, 521, 522, 523), (520, 524, 525, 521), (521, 525, 526, 522), (522, 526, 527, 523), (523, 527, 524, 520), (528, 529, 530, 531), (528, 532, 533, 529), (529, 533, 534, 530), (530, 534, 535, 531), (531, 535, 532, 528), (536, 537, 538, 539), (536, 540, 541, 537), (537, 541, 542, 538), (538, 542, 543, 539), (539, 543, 540, 536), (544, 545, 546, 547), (544, 548, 549, 545), (545, 549, 550, 546), (546, 550, 551, 547), (547, 551, 548, 544), (552, 553, 554, 555), (552, 556, 557, 553), (553, 557, 558, 554), (554, 558, 559, 555), (555, 559, 556, 552), (560, 561, 562, 563), (560, 564, 565, 561), (561, 565, 566, 562), (562, 566, 567, 563), (563, 567, 564, 560), (568, 569, 570, 571), (568, 572, 573, 569), (569, 573, 574, 570), (570, 574, 575, 571), (571, 575, 572, 568), (576, 577, 578, 579), (576, 580, 581, 577), (577, 581, 582, 578), (578, 582, 583, 579), (579, 583, 580, 576), (584, 585, 586, 587), (584, 588, 589, 585), (585, 589, 590, 586), (586, 590, 591, 587), (587, 591, 588, 584), (592, 593, 594, 595), (592, 596, 597, 593), (593, 597, 598, 594), (594, 598, 599, 595), (595, 599, 596, 592), (600, 601, 602, 603), (600, 604, 605, 601), (601, 605, 606, 602), (602, 606, 607, 603), (603, 607, 604, 600), (608, 609, 610, 611), (608, 612, 613, 609), (609, 613, 614, 610), (610, 614, 615, 611), (611, 615, 612, 608), (616, 617, 618, 619), (616, 620, 621, 617), (617, 621, 622, 618), (618, 622, 623, 619), (619, 623, 620, 616), (624, 625, 626, 627), (624, 628, 629, 625), (625, 629, 630, 626), (626, 630, 631, 627), (627, 631, 628, 624), (632, 633, 634, 635), (632, 636, 637, 633), (633, 637, 638, 634), (634, 638, 639, 635), (635, 639, 636, 632), (640, 641, 642, 643), (640, 644, 645, 641), (641, 645, 646, 642), (642, 646, 647, 643), (643, 647, 644, 640), (648, 649, 650, 651), (648, 652, 653, 649), (649, 653, 654, 650), (650, 654, 655, 651), (651, 655, 652, 648), (656, 657, 658, 659), (656, 660, 661, 657), (657, 661, 662, 658), (658, 662, 663, 659), (659, 663, 660, 656), (664, 665, 666, 667), (664, 668, 669, 665), (665, 669, 670, 666), (666, 670, 671, 667), (667, 671, 668, 664), (672, 673, 674, 675), (672, 676, 677, 673), (673, 677, 678, 674), (674, 678, 679, 675), (675, 679, 676, 672), (680, 681, 682, 683), (680, 684, 685, 681), (681, 685, 686, 682), (682, 686, 687, 683), (683, 687, 684, 680), (688, 689, 690, 691), (688, 692, 693, 689), (689, 693, 694, 690), (690, 694, 695, 691), (691, 695, 692, 688), (696, 697, 698, 699), (696, 700, 701, 697), (697, 701, 702, 698), (698, 702, 703, 699), (699, 703, 700, 696), (704, 705, 706, 707), (704, 708, 709, 705), (705, 709, 710, 706), (706, 710, 711, 707), (707, 711, 708, 704), (712, 713, 714, 715), (712, 716, 717, 713), (713, 717, 718, 714), (714, 718, 719, 715), (715, 719, 716, 712), (720, 721, 722, 723), (720, 724, 725, 721), (721, 725, 726, 722), (722, 726, 727, 723), (723, 727, 724, 720), (728, 729, 730, 731), (728, 732, 733, 729), (729, 733, 734, 730), (730, 734, 735, 731), (731, 735, 732, 728), (736, 737, 738, 739), (736, 740, 741, 737), (737, 741, 742, 738), (738, 742, 743, 739), (739, 743, 740, 736), (744, 745, 746, 747), (744, 748, 749, 745), (745, 749, 750, 746), (746, 750, 751, 747), (747, 751, 748, 744), (752, 753, 754, 755), (752, 756, 757, 753), (753, 757, 758, 754), (754, 758, 759, 755), (755, 759, 756, 752), (760, 761, 762, 763), (760, 764, 765, 761), (761, 765, 766, 762), (762, 766, 767, 763), (763, 767, 764, 760), (768, 769, 770, 771), (768, 772, 773, 769), (769, 773, 774, 770), (770, 774, 775, 771), (771, 775, 772, 768), (776, 777, 778, 779), (776, 780, 781, 777), (777, 781, 782, 778), (778, 782, 783, 779), (779, 783, 780, 776), (784, 785, 786, 787), (784, 788, 789, 785), (785, 789, 790, 786), (786, 790, 791, 787), (787, 791, 788, 784), (792, 793, 794, 795), (792, 796, 797, 793), (793, 797, 798, 794), (794, 798, 799, 795), (795, 799, 796, 792), (800, 801, 802, 803), (800, 804, 805, 801), (801, 805, 806, 802), (802, 806, 807, 803), (803, 807, 804, 800), (808, 809, 810, 811), (808, 812, 813, 809), (809, 813, 814, 810), (810, 814, 815, 811), (811, 815, 812, 808), (816, 817, 818, 819), (816, 820, 821, 817), (817, 821, 822, 818), (818, 822, 823, 819), (819, 823, 820, 816), (824, 825, 826, 827), (824, 828, 829, 825), (825, 829, 830, 826), (826, 830, 831, 827), (827, 831, 828, 824), (832, 833, 834, 835), (832, 836, 837, 833), (833, 837, 838, 834), (834, 838, 839, 835), (835, 839, 836, 832), (840, 841, 842, 843), (840, 844, 845, 841), (841, 845, 846, 842), (842, 846, 847, 843), (843, 847, 844, 840), (848, 849, 850, 851), (848, 852, 853, 849), (849, 853, 854, 850), (850, 854, 855, 851), (851, 855, 852, 848), (856, 857, 858, 859), (856, 860, 861, 857), (857, 861, 862, 858), (858, 862, 863, 859), (859, 863, 860, 856), (864, 865, 866, 867), (864, 868, 869, 865), (865, 869, 870, 866), (866, 870, 871, 867), (867, 871, 868, 864), (872, 873, 874, 875), (872, 876, 877, 873), (873, 877, 878, 874), (874, 878, 879, 875), (875, 879, 876, 872), (880, 881, 882, 883), (880, 884, 885, 881), (881, 885, 886, 882), (882, 886, 887, 883), (883, 887, 884, 880), (888, 889, 890, 891), (888, 892, 893, 889), (889, 893, 894, 890), (890, 894, 895, 891), (891, 895, 892, 888), (896, 897, 898, 899), (896, 900, 901, 897), (897, 901, 902, 898), (898, 902, 903, 899), (899, 903, 900, 896), (904, 905, 906, 907), (904, 908, 909, 905), (905, 909, 910, 906), (906, 910, 911, 907), (907, 911, 908, 904), (912, 913, 914, 915), (912, 916, 917, 913), (913, 917, 918, 914), (914, 918, 919, 915), (915, 919, 916, 912), (920, 921, 922, 923), (920, 924, 925, 921), (921, 925, 926, 922), (922, 926, 927, 923), (923, 927, 924, 920), (928, 929, 930, 931), (928, 932, 933, 929), (929, 933, 934, 930), (930, 934, 935, 931), (931, 935, 932, 928), (936, 937, 938, 939), (936, 940, 941, 937), (937, 941, 942, 938), (938, 942, 943, 939), (939, 943, 940, 936), (944, 945, 946, 947), (944, 948, 949, 945), (945, 949, 950, 946), (946, 950, 951, 947), (947, 951, 948, 944), (952, 953, 954, 955), (952, 956, 957, 953), (953, 957, 958, 954), (954, 958, 959, 955), (955, 959, 956, 952), (960, 961, 962, 963), (960, 964, 965, 961), (961, 965, 966, 962), (962, 966, 967, 963), (963, 967, 964, 960), (968, 969, 970, 971), (968, 972, 973, 969), (969, 973, 974, 970), (970, 974, 975, 971), (971, 975, 972, 968), (976, 977, 978, 979), (976, 980, 981, 977), (977, 981, 982, 978), (978, 982, 983, 979), (979, 983, 980, 976), (984, 985, 986, 987), (984, 988, 989, 985), (985, 989, 990, 986), (986, 990, 991, 987), (987, 991, 988, 984), (992, 993, 994, 995), (992, 996, 997, 993), (993, 997, 998, 994), (994, 998, 999, 995), (995, 999, 996, 992), (1000, 1001, 1002, 1003), (1000, 1004, 1005, 1001), (1001, 1005, 1006, 1002), (1002, 1006, 1007, 1003), (1003, 1007, 1004, 1000), (1008, 1009, 1010, 1011), (1008, 1012, 1013, 1009), (1009, 1013, 1014, 1010), (1010, 1014, 1015, 1011), (1011, 1015, 1012, 1008), (1016, 1017, 1018, 1019), (1016, 1020, 1021, 1017), (1017, 1021, 1022, 1018), (1018, 1022, 1023, 1019), (1019, 1023, 1020, 1016), (1024, 1025, 1026, 1027), (1024, 1028, 1029, 1025), (1025, 1029, 1030, 1026), (1026, 1030, 1031, 1027), (1027, 1031, 1028, 1024), (1032, 1033, 1034, 1035), (1032, 1036, 1037, 1033), (1033, 1037, 1038, 1034), (1034, 1038, 1039, 1035), (1035, 1039, 1036, 1032), (1040, 1041, 1042, 1043), (1040, 1044, 1045, 1041), (1041, 1045, 1046, 1042), (1042, 1046, 1047, 1043), (1043, 1047, 1044, 1040), (1048, 1049, 1050, 1051), (1048, 1052, 1053, 1049), (1049, 1053, 1054, 1050), (1050, 1054, 1055, 1051), (1051, 1055, 1052, 1048), (1056, 1057, 1058, 1059), (1056, 1060, 1061, 1057), (1057, 1061, 1062, 1058), (1058, 1062, 1063, 1059), (1059, 1063, 1060, 1056), (1064, 1065, 1066, 1067), (1064, 1068, 1069, 1065), (1065, 1069, 1070, 1066), (1066, 1070, 1071, 1067), (1067, 1071, 1068, 1064), (1072, 1073, 1074, 1075), (1072, 1076, 1077, 1073), (1073, 1077, 1078, 1074), (1074, 1078, 1079, 1075), (1075, 1079, 1076, 1072), (1080, 1081, 1082, 1083), (1080, 1084, 1085, 1081), (1081, 1085, 1086, 1082), (1082, 1086, 1087, 1083), (1083, 1087, 1084, 1080), (1088, 1089, 1090, 1091), (1088, 1092, 1093, 1089), (1089, 1093, 1094, 1090), (1090, 1094, 1095, 1091), (1091, 1095, 1092, 1088), (1096, 1097, 1098, 1099), (1096, 1100, 1101, 1097), (1097, 1101, 1102, 1098), (1098, 1102, 1103, 1099), (1099, 1103, 1100, 1096), (1104, 1105, 1106, 1107), (1104, 1108, 1109, 1105), (1105, 1109, 1110, 1106), (1106, 1110, 1111, 1107), (1107, 1111, 1108, 1104), (1112, 1113, 1114, 1115), (1112, 1116, 1117, 1113), (1113, 1117, 1118, 1114), (1114, 1118, 1119, 1115), (1115, 1119, 1116, 1112), (1120, 1121, 1122, 1123), (1120, 1124, 1125, 1121), (1121, 1125, 1126, 1122), (1122, 1126, 1127, 1123), (1123, 1127, 1124, 1120), (1128, 1129, 1130, 1131), (1128, 1132, 1133, 1129), (1129, 1133, 1134, 1130), (1130, 1134, 1135, 1131), (1131, 1135, 1132, 1128), (1136, 1137, 1138, 1139), (1136, 1140, 1141, 1137), (1137, 1141, 1142, 1138), (1138, 1142, 1143, 1139), (1139, 1143, 1140, 1136), (1144, 1145, 1146, 1147), (1144, 1148, 1149, 1145), (1145, 1149, 1150, 1146), (1146, 1150, 1151, 1147), (1147, 1151, 1148, 1144), (1152, 1153, 1154, 1155), (1152, 1156, 1157, 1153), (1153, 1157, 1158, 1154), (1154, 1158, 1159, 1155), (1155, 1159, 1156, 1152), (1160, 1161, 1162, 1163), (1160, 1164, 1165, 1161), (1161, 1165, 1166, 1162), (1162, 1166, 1167, 1163), (1163, 1167, 1164, 1160), (1168, 1169, 1170, 1171), (1168, 1172, 1173, 1169), (1169, 1173, 1174, 1170), (1170, 1174, 1175, 1171), (1171, 1175, 1172, 1168), (1176, 1177, 1178, 1179), (1176, 1180, 1181, 1177), (1177, 1181, 1182, 1178), (1178, 1182, 1183, 1179), (1179, 1183, 1180, 1176), (1184, 1185, 1186, 1187), (1184, 1188, 1189, 1185), (1185, 1189, 1190, 1186), (1186, 1190, 1191, 1187), (1187, 1191, 1188, 1184), (1192, 1193, 1194, 1195), (1192, 1196, 1197, 1193), (1193, 1197, 1198, 1194), (1194, 1198, 1199, 1195), (1195, 1199, 1196, 1192)])
me_discombobulated_object_001.polygons.foreach_set('material_index', [0, 1, 1, 1, 1, 0, 1, 1, 1, 1, 0, 1, 1, 1, 1, 0, 1, 1, 1, 1, 0, 1, 1, 1, 1, 0, 1, 1, 1, 1, 0, 1, 1, 1, 1, 0, 1, 1, 1, 1, 0, 1, 1, 1, 1, 0, 1, 1, 1, 1, 0, 1, 1, 1, 1, 0, 1, 1, 1, 1, 0, 1, 1, 1, 1, 0, 1, 1, 1, 1, 0, 1, 1, 1, 1, 0, 1, 1, 1, 1, 0, 1, 1, 1, 1, 0, 1, 1, 1, 1, 0, 1, 1, 1, 1, 0, 1, 1, 1, 1, 0, 1, 1, 1, 1, 0, 1, 1, 1, 1, 0, 1, 1, 1, 1, 0, 1, 1, 1, 1, 0, 1, 1, 1, 1, 0, 1, 1, 1, 1, 0, 1, 1, 1, 1, 0, 1, 1, 1, 1, 0, 1, 1, 1, 1, 0, 1, 1, 1, 1, 0, 1, 1, 1, 1, 0, 1, 1, 1, 1, 0, 1, 1, 1, 1, 0, 1, 1, 1, 1, 0, 1, 1, 1, 1, 0, 1, 1, 1, 1, 0, 1, 1, 1, 1, 0, 1, 1, 1, 1, 0, 1, 1, 1, 1, 0, 1, 1, 1, 1, 0, 1, 1, 1, 1, 0, 1, 1, 1, 1, 0, 1, 1, 1, 1, 0, 1, 1, 1, 1, 0, 1, 1, 1, 1, 0, 1, 1, 1, 1, 0, 1, 1, 1, 1, 0, 1, 1, 1, 1, 0, 1, 1, 1, 1, 0, 1, 1, 1, 1, 0, 1, 1, 1, 1, 0, 1, 1, 1, 1, 0, 1, 1, 1, 1, 0, 1, 1, 1, 1, 0, 1, 1, 1, 1, 0, 1, 1, 1, 1, 0, 1, 1, 1, 1, 0, 1, 1, 1, 1, 0, 1, 1, 1, 1, 0, 1, 1, 1, 1, 0, 1, 1, 1, 1, 0, 1, 1, 1, 1, 0, 1, 1, 1, 1, 0, 1, 1, 1, 1, 0, 1, 1, 1, 1, 0, 1, 1, 1, 1, 0, 1, 1, 1, 1, 0, 1, 1, 1, 1, 0, 1, 1, 1, 1, 0, 1, 1, 1, 1, 0, 1, 1, 1, 1, 0, 1, 1, 1, 1, 0, 1, 1, 1, 1, 0, 1, 1, 1, 1, 0, 1, 1, 1, 1, 0, 1, 1, 1, 1, 0, 1, 1, 1, 1, 0, 1, 1, 1, 1, 0, 1, 1, 1, 1, 0, 1, 1, 1, 1, 0, 1, 1, 1, 1, 0, 1, 1, 1, 1, 0, 1, 1, 1, 1, 0, 1, 1, 1, 1, 0, 1, 1, 1, 1, 0, 1, 1, 1, 1, 0, 1, 1, 1, 1, 0, 1, 1, 1, 1, 0, 1, 1, 1, 1, 0, 1, 1, 1, 1, 0, 1, 1, 1, 1, 0, 1, 1, 1, 1, 0, 1, 1, 1, 1, 0, 1, 1, 1, 1, 0, 1, 1, 1, 1, 0, 1, 1, 1, 1, 0, 1, 1, 1, 1, 0, 1, 1, 1, 1, 0, 1, 1, 1, 1, 0, 1, 1, 1, 1, 0, 1, 1, 1, 1, 0, 1, 1, 1, 1, 0, 1, 1, 1, 1, 0, 1, 1, 1, 1, 0, 1, 1, 1, 1, 0, 1, 1, 1, 1, 0, 1, 1, 1, 1, 0, 1, 1, 1, 1, 0, 1, 1, 1, 1, 0, 1, 1, 1, 1, 0, 1, 1, 1, 1, 0, 1, 1, 1, 1, 0, 1, 1, 1, 1, 0, 1, 1, 1, 1, 0, 1, 1, 1, 1, 0, 1, 1, 1, 1, 0, 1, 1, 1, 1, 0, 1, 1, 1, 1, 0, 1, 1, 1, 1, 0, 1, 1, 1, 1, 0, 1, 1, 1, 1, 0, 1, 1, 1, 1, 0, 1, 1, 1, 1, 0, 1, 1, 1, 1, 0, 1, 1, 1, 1, 0, 1, 1, 1, 1, 0, 1, 1, 1, 1, 0, 1, 1, 1, 1, 0, 1, 1, 1, 1, 0, 1, 1, 1, 1, 0, 1, 1, 1, 1, 0, 1, 1, 1, 1, 0, 1, 1, 1, 1, 0, 1, 1, 1, 1, 0, 1, 1, 1, 1, 0, 1, 1, 1, 1, 0, 1, 1, 1, 1, 0, 1, 1, 1, 1, 0, 1, 1, 1, 1, 0, 1, 1, 1, 1, 0, 1, 1, 1, 1, 0, 1, 1, 1, 1, 0, 1, 1, 1, 1, 0, 1, 1, 1, 1, 0, 1, 1, 1, 1, 0, 1, 1, 1, 1, 0, 1, 1, 1, 1, 0, 1, 1, 1, 1, 0, 1, 1, 1, 1, 0, 1, 1, 1, 1])
me_discombobulated_object_001.materials.append(mat_nobel)
me_discombobulated_object_001.materials.append(mat_scarpa_flow)
me_discombobulated_object_001.use_remesh_fix_poles = True
me_discombobulated_object_001.use_remesh_preserve_attributes = False
me_discombobulated_object_001.update()
me_plane = bpy.data.meshes.new('Plane')
me_plane.from_pydata([(-1.0, -1.0, 0.0), (1.0, -1.0, 0.0), (-1.0, 1.0, 0.0), (1.0, 1.0, 0.0), (-0.6878, -1.0, 0.0), (0.6878, -1.0, 0.0), (0.6878, 1.0, 0.0), (-0.6878, 1.0, 0.0)], [], [(5, 1, 3, 6), (0, 4, 7, 2)])
_uv = me_plane.uv_layers.new(name='UVMap')
_uv.uv.foreach_set('vector', [0.6667, 0.0, 1.0, 0.0, 1.0, 1.0, 0.6667, 1.0, 0.0, 0.0, 0.3333, 0.0, 0.3333, 1.0, 0.0, 1.0])
me_plane.materials.append(mat_void)
me_plane.use_remesh_fix_poles = True
me_plane.use_remesh_preserve_attributes = False
me_plane.update()
me_beziercurve_001 = bpy.data.meshes.new('BezierCurve.001')
me_beziercurve_001.from_pydata([(-0.1094, -0.09058, 0.0), (-0.1125, 2.235e-08, 0.0), (-0.1094, 0.09058, 0.0), (-0.1, 0.1795, 0.0), (-0.08438, 0.265, 0.0), (-0.0625, 0.3455, 0.0), (-0.03438, 0.4192, 0.0), (0.0, 0.4846, 0.0), (-0.1073, -0.09058, -0.02134), (-0.1103, 2.53e-08, -0.02195), (-0.1073, 0.09058, -0.02134), (-0.09808, 0.1795, -0.01951), (-0.08275, 0.265, -0.01646), (-0.0613, 0.3455, -0.01219), (-0.03371, 0.4192, -0.006706), (1.27e-08, 0.4846, 1.251e-09), (-0.101, -0.09058, -0.04186), (-0.1039, 2.814e-08, -0.04305), (-0.101, 0.09058, -0.04186), (-0.09239, 0.1795, -0.03827), (-0.07795, 0.265, -0.03229), (-0.05774, 0.3455, -0.02392), (-0.03176, 0.4192, -0.01315), (2.492e-08, 0.4846, 4.956e-09), (-0.09094, -0.09058, -0.06077), (-0.09354, 3.075e-08, -0.0625), (-0.09094, 0.09058, -0.06077), (-0.08315, 0.1795, -0.05556), (-0.07016, 0.265, -0.04688), (-0.05197, 0.3455, -0.03472), (-0.02858, 0.4192, -0.0191), (3.617e-08, 0.4846, 1.097e-08), (-0.07734, -0.09058, -0.07734), (-0.07955, 3.304e-08, -0.07955), (-0.07734, 0.09058, -0.07734), (-0.07071, 0.1795, -0.07071), (-0.05966, 0.265, -0.05966), (-0.04419, 0.3455, -0.04419), (-0.02431, 0.4192, -0.02431), (4.604e-08, 0.4846, 1.907e-08), (-0.06077, -0.09058, -0.09094), (-0.0625, 3.492e-08, -0.09354), (-0.06077, 0.09058, -0.09094), (-0.05556, 0.1795, -0.08315), (-0.04688, 0.265, -0.07016), (-0.03472, 0.3455, -0.05197), (-0.0191, 0.4192, -0.02858), (5.413e-08, 0.4846, 2.894e-08), (-0.04186, -0.09058, -0.101), (-0.04305, 3.632e-08, -0.1039), (-0.04186, 0.09058, -0.101), (-0.03827, 0.1795, -0.09239), (-0.03229, 0.265, -0.07795), (-0.02392, 0.3455, -0.05774), (-0.01315, 0.4192, -0.03176), (6.015e-08, 0.4846, 4.019e-08), (-0.02134, -0.09058, -0.1073), (-0.02195, 3.718e-08, -0.1103), (-0.02134, 0.09058, -0.1073), (-0.01951, 0.1795, -0.09808), (-0.01646, 0.265, -0.08275), (-0.01219, 0.3455, -0.0613), (-0.006706, 0.4192, -0.03371), (6.386e-08, 0.4846, 5.241e-08), (-1.863e-09, -0.09058, -0.1094), (-3.725e-09, 3.747e-08, -0.1125), (1.49e-08, 0.09058, -0.1094), (3.912e-08, 0.1795, -0.1), (4.47e-08, 0.265, -0.08437), (5.029e-08, 0.3455, -0.0625), (6.24e-08, 0.4192, -0.03437), (6.511e-08, 0.4846, 6.511e-08)], [], [(4, 5, 13, 12), (1, 2, 10, 9), (5, 6, 14, 13), (2, 3, 11, 10), (6, 7, 15, 14), (3, 4, 12, 11), (0, 1, 9, 8), (10, 11, 19, 18), (14, 15, 23, 22), (11, 12, 20, 19), (8, 9, 17, 16), (12, 13, 21, 20), (9, 10, 18, 17), (13, 14, 22, 21), (17, 18, 26, 25), (21, 22, 30, 29), (18, 19, 27, 26), (22, 23, 31, 30), (19, 20, 28, 27), (16, 17, 25, 24), (20, 21, 29, 28), (27, 28, 36, 35), (24, 25, 33, 32), (28, 29, 37, 36), (25, 26, 34, 33), (29, 30, 38, 37), (26, 27, 35, 34), (30, 31, 39, 38), (34, 35, 43, 42), (38, 39, 47, 46), (35, 36, 44, 43), (32, 33, 41, 40), (36, 37, 45, 44), (33, 34, 42, 41), (37, 38, 46, 45), (44, 45, 53, 52), (41, 42, 50, 49), (45, 46, 54, 53), (42, 43, 51, 50), (46, 47, 55, 54), (43, 44, 52, 51), (40, 41, 49, 48), (51, 52, 60, 59), (48, 49, 57, 56), (52, 53, 61, 60), (49, 50, 58, 57), (53, 54, 62, 61), (50, 51, 59, 58), (54, 55, 63, 62), (61, 62, 70, 69), (58, 59, 67, 66), (62, 63, 71, 70), (59, 60, 68, 67), (56, 57, 65, 64), (60, 61, 69, 68), (57, 58, 66, 65)])
_uv = me_beziercurve_001.uv_layers.new(name='UVMap')
_uv.uv.foreach_set('vector', [0.0, 0.0, 0.0, 0.0, 0.0, 0.0, 0.0, 0.0, 0.0, 0.0, 0.0, 0.0, 0.0, 0.0, 0.0, 0.0, 0.0, 0.0, 0.0, 0.0, 0.0, 0.0, 0.0, 0.0, 0.0, 0.0, 0.0, 0.0, 0.0, 0.0, 0.0, 0.0, 0.0, 0.0, 0.0, 0.0, 0.0, 0.0, 0.0, 0.0, 0.0, 0.0, 0.0, 0.0, 0.0, 0.0, 0.0, 0.0, 0.0, 0.0, 0.0, 0.0, 0.0, 0.0, 0.0, 0.0, 0.0, 0.0, 0.0, 0.0, 0.0, 0.0, 0.0, 0.0, 0.0, 0.0, 0.0, 0.0, 0.0, 0.0, 0.0, 0.0, 0.0, 0.0, 0.0, 0.0, 0.0, 0.0, 0.0, 0.0, 0.0, 0.0, 0.0, 0.0, 0.0, 0.0, 0.0, 0.0, 0.0, 0.0, 0.0, 0.0, 0.0, 0.0, 0.0, 0.0, 0.0, 0.0, 0.0, 0.0, 0.0, 0.0, 0.0, 0.0, 0.0, 0.0, 0.0, 0.0, 0.0, 0.0, 0.0, 0.0, 0.0, 0.0, 0.0, 0.0, 0.0, 0.0, 0.0, 0.0, 0.0, 0.0, 0.0, 0.0, 0.0, 0.0, 0.0, 0.0, 0.0, 0.0, 0.0, 0.0, 0.0, 0.0, 0.0, 0.0, 0.0, 0.0, 0.0, 0.0, 0.0, 0.0, 0.0, 0.0, 0.0, 0.0, 0.0, 0.0, 0.0, 0.0, 0.0, 0.0, 0.0, 0.0, 0.0, 0.0, 0.0, 0.0, 0.0, 0.0, 0.0, 0.0, 0.0, 0.0, 0.0, 0.0, 0.0, 0.0, 0.0, 0.0, 0.0, 0.0, 0.0, 0.0, 0.0, 0.0, 0.0, 0.0, 0.0, 0.0, 0.0, 0.0, 0.0, 0.0, 0.0, 0.0, 0.0, 0.0, 0.0, 0.0, 0.0, 0.0, 0.0, 0.0, 0.0, 0.0, 0.0, 0.0, 0.0, 0.0, 0.0, 0.0, 0.0, 0.0, 0.0, 0.0, 0.0, 0.0, 0.0, 0.0, 0.0, 0.0, 0.0, 0.0, 0.0, 0.0, 0.0, 0.0, 0.0, 0.0, 0.0, 0.0, 0.0, 0.0, 0.0, 0.0, 0.0, 0.0, 0.0, 0.0, 0.0, 0.0, 0.0, 0.0, 0.0, 0.0, 0.0, 0.0, 0.0, 0.0, 0.0, 0.0, 0.0, 0.0, 0.0, 0.0, 0.0, 0.0, 0.0, 0.0, 0.0, 0.0, 0.0, 0.0, 0.0, 0.0, 0.0, 0.0, 0.0, 0.0, 0.0, 0.0, 0.0, 0.0, 0.0, 0.0, 0.0, 0.0, 0.0, 0.0, 0.0, 0.0, 0.0, 0.0, 0.0, 0.0, 0.0, 0.0, 0.0, 0.0, 0.0, 0.0, 0.0, 0.0, 0.0, 0.0, 0.0, 0.0, 0.0, 0.0, 0.0, 0.0, 0.0, 0.0, 0.0, 0.0, 0.0, 0.0, 0.0, 0.0, 0.0, 0.0, 0.0, 0.0, 0.0, 0.0, 0.0, 0.0, 0.0, 0.0, 0.0, 0.0, 0.0, 0.0, 0.0, 0.0, 0.0, 0.0, 0.0, 0.0, 0.0, 0.0, 0.0, 0.0, 0.0, 0.0, 0.0, 0.0, 0.0, 0.0, 0.0, 0.0, 0.0, 0.0, 0.0, 0.0, 0.0, 0.0, 0.0, 0.0, 0.0, 0.0, 0.0, 0.0, 0.0, 0.0, 0.0, 0.0, 0.0, 0.0, 0.0, 0.0, 0.0, 0.0, 0.0, 0.0, 0.0, 0.0, 0.0, 0.0, 0.0, 0.0, 0.0, 0.0, 0.0, 0.0, 0.0, 0.0, 0.0, 0.0, 0.0, 0.0, 0.0, 0.0, 0.0, 0.0, 0.0, 0.0, 0.0, 0.0, 0.0, 0.0, 0.0, 0.0, 0.0, 0.0, 0.0, 0.0, 0.0, 0.0, 0.0, 0.0, 0.0, 0.0, 0.0, 0.0, 0.0, 0.0, 0.0, 0.0, 0.0, 0.0, 0.0, 0.0, 0.0, 0.0, 0.0, 0.0, 0.0, 0.0, 0.0, 0.0, 0.0, 0.0, 0.0, 0.0, 0.0, 0.0, 0.0, 0.0, 0.0, 0.0, 0.0, 0.0, 0.0, 0.0, 0.0, 0.0, 0.0, 0.0, 0.0, 0.0, 0.0, 0.0, 0.0, 0.0, 0.0, 0.0, 0.0, 0.0, 0.0, 0.0, 0.0, 0.0, 0.0, 0.0, 0.0, 0.0])
me_beziercurve_001.materials.append(mat_material_002)
me_beziercurve_001.use_remesh_fix_poles = True
me_beziercurve_001.use_remesh_preserve_attributes = False
me_beziercurve_001.update()
me_beziercurve = bpy.data.meshes.new('BezierCurve')
me_beziercurve.from_pydata([(-0.1, -0.1795, 0.0), (-0.1094, -0.09058, 0.0), (-0.1125, 2.235e-08, 0.0), (-0.1094, 0.09058, 0.0), (-0.1, 0.1795, 0.0), (-0.08438, 0.265, 0.0), (-0.0625, 0.3455, 0.0), (-0.03438, 0.4192, 0.0), (0.0, 0.4846, 0.0), (-0.09808, -0.1795, -0.01951), (-0.1073, -0.09058, -0.02134), (-0.1103, 2.53e-08, -0.02195), (-0.1073, 0.09058, -0.02134), (-0.09808, 0.1795, -0.01951), (-0.08275, 0.265, -0.01646), (-0.0613, 0.3455, -0.01219), (-0.03371, 0.4192, -0.006706), (1.27e-08, 0.4846, 1.251e-09), (-0.09239, -0.1795, -0.03827), (-0.101, -0.09058, -0.04186), (-0.1039, 2.814e-08, -0.04305), (-0.101, 0.09058, -0.04186), (-0.09239, 0.1795, -0.03827), (-0.07795, 0.265, -0.03229), (-0.05774, 0.3455, -0.02392), (-0.03176, 0.4192, -0.01315), (2.492e-08, 0.4846, 4.956e-09), (-0.08315, -0.1795, -0.05556), (-0.09094, -0.09058, -0.06077), (-0.09354, 3.075e-08, -0.0625), (-0.09094, 0.09058, -0.06077), (-0.08315, 0.1795, -0.05556), (-0.07016, 0.265, -0.04688), (-0.05197, 0.3455, -0.03472), (-0.02858, 0.4192, -0.0191), (3.617e-08, 0.4846, 1.097e-08), (-0.07071, -0.1795, -0.07071), (-0.07734, -0.09058, -0.07734), (-0.07955, 3.304e-08, -0.07955), (-0.07734, 0.09058, -0.07734), (-0.07071, 0.1795, -0.07071), (-0.05966, 0.265, -0.05966), (-0.04419, 0.3455, -0.04419), (-0.02431, 0.4192, -0.02431), (4.604e-08, 0.4846, 1.907e-08), (-0.05556, -0.1795, -0.08315), (-0.06077, -0.09058, -0.09094), (-0.0625, 3.492e-08, -0.09354), (-0.06077, 0.09058, -0.09094), (-0.05556, 0.1795, -0.08315), (-0.04688, 0.265, -0.07016), (-0.03472, 0.3455, -0.05197), (-0.0191, 0.4192, -0.02858), (5.413e-08, 0.4846, 2.894e-08), (-0.03827, -0.1795, -0.09239), (-0.04186, -0.09058, -0.101), (-0.04305, 3.632e-08, -0.1039), (-0.04186, 0.09058, -0.101), (-0.03827, 0.1795, -0.09239), (-0.03229, 0.265, -0.07795), (-0.02392, 0.3455, -0.05774), (-0.01315, 0.4192, -0.03176), (6.015e-08, 0.4846, 4.019e-08), (-0.01951, -0.1795, -0.09808), (-0.02134, -0.09058, -0.1073), (-0.02195, 3.718e-08, -0.1103), (-0.02134, 0.09058, -0.1073), (-0.01951, 0.1795, -0.09808), (-0.01646, 0.265, -0.08275), (-0.01219, 0.3455, -0.0613), (-0.006706, 0.4192, -0.03371), (6.386e-08, 0.4846, 5.241e-08), (-3.725e-08, -0.1795, -0.1), (-1.863e-09, -0.09058, -0.1094), (-3.725e-09, 3.747e-08, -0.1125), (1.49e-08, 0.09058, -0.1094), (3.912e-08, 0.1795, -0.1), (4.47e-08, 0.265, -0.08437), (5.029e-08, 0.3455, -0.0625), (6.24e-08, 0.4192, -0.03437), (6.511e-08, 0.4846, 6.511e-08)], [], [(5, 6, 15, 14), (2, 3, 12, 11), (6, 7, 16, 15), (3, 4, 13, 12), (0, 1, 10, 9), (7, 8, 17, 16), (4, 5, 14, 13), (1, 2, 11, 10), (12, 13, 22, 21), (9, 10, 19, 18), (16, 17, 26, 25), (13, 14, 23, 22), (10, 11, 20, 19), (14, 15, 24, 23), (11, 12, 21, 20), (15, 16, 25, 24), (20, 21, 30, 29), (24, 25, 34, 33), (21, 22, 31, 30), (18, 19, 28, 27), (25, 26, 35, 34), (22, 23, 32, 31), (19, 20, 29, 28), (23, 24, 33, 32), (31, 32, 41, 40), (28, 29, 38, 37), (32, 33, 42, 41), (29, 30, 39, 38), (33, 34, 43, 42), (30, 31, 40, 39), (27, 28, 37, 36), (34, 35, 44, 43), (39, 40, 49, 48), (36, 37, 46, 45), (43, 44, 53, 52), (40, 41, 50, 49), (37, 38, 47, 46), (41, 42, 51, 50), (38, 39, 48, 47), (42, 43, 52, 51), (50, 51, 60, 59), (47, 48, 57, 56), (51, 52, 61, 60), (48, 49, 58, 57), (45, 46, 55, 54), (52, 53, 62, 61), (49, 50, 59, 58), (46, 47, 56, 55), (58, 59, 68, 67), (55, 56, 65, 64), (59, 60, 69, 68), (56, 57, 66, 65), (60, 61, 70, 69), (57, 58, 67, 66), (54, 55, 64, 63), (61, 62, 71, 70), (69, 70, 79, 78), (66, 67, 76, 75), (63, 64, 73, 72), (70, 71, 80, 79), (67, 68, 77, 76), (64, 65, 74, 73), (68, 69, 78, 77), (65, 66, 75, 74)])
_uv = me_beziercurve.uv_layers.new(name='UVMap')
_uv.uv.foreach_set('vector', [0.0, 0.0, 0.0, 0.0, 0.0, 0.0, 0.0, 0.0, 0.0, 0.0, 0.0, 0.0, 0.0, 0.0, 0.0, 0.0, 0.0, 0.0, 0.0, 0.0, 0.0, 0.0, 0.0, 0.0, 0.0, 0.0, 0.0, 0.0, 0.0, 0.0, 0.0, 0.0, 0.0, 0.0, 0.0, 0.0, 0.0, 0.0, 0.0, 0.0, 0.0, 0.0, 0.0, 0.0, 0.0, 0.0, 0.0, 0.0, 0.0, 0.0, 0.0, 0.0, 0.0, 0.0, 0.0, 0.0, 0.0, 0.0, 0.0, 0.0, 0.0, 0.0, 0.0, 0.0, 0.0, 0.0, 0.0, 0.0, 0.0, 0.0, 0.0, 0.0, 0.0, 0.0, 0.0, 0.0, 0.0, 0.0, 0.0, 0.0, 0.0, 0.0, 0.0, 0.0, 0.0, 0.0, 0.0, 0.0, 0.0, 0.0, 0.0, 0.0, 0.0, 0.0, 0.0, 0.0, 0.0, 0.0, 0.0, 0.0, 0.0, 0.0, 0.0, 0.0, 0.0, 0.0, 0.0, 0.0, 0.0, 0.0, 0.0, 0.0, 0.0, 0.0, 0.0, 0.0, 0.0, 0.0, 0.0, 0.0, 0.0, 0.0, 0.0, 0.0, 0.0, 0.0, 0.0, 0.0, 0.0, 0.0, 0.0, 0.0, 0.0, 0.0, 0.0, 0.0, 0.0, 0.0, 0.0, 0.0, 0.0, 0.0, 0.0, 0.0, 0.0, 0.0, 0.0, 0.0, 0.0, 0.0, 0.0, 0.0, 0.0, 0.0, 0.0, 0.0, 0.0, 0.0, 0.0, 0.0, 0.0, 0.0, 0.0, 0.0, 0.0, 0.0, 0.0, 0.0, 0.0, 0.0, 0.0, 0.0, 0.0, 0.0, 0.0, 0.0, 0.0, 0.0, 0.0, 0.0, 0.0, 0.0, 0.0, 0.0, 0.0, 0.0, 0.0, 0.0, 0.0, 0.0, 0.0, 0.0, 0.0, 0.0, 0.0, 0.0, 0.0, 0.0, 0.0, 0.0, 0.0, 0.0, 0.0, 0.0, 0.0, 0.0, 0.0, 0.0, 0.0, 0.0, 0.0, 0.0, 0.0, 0.0, 0.0, 0.0, 0.0, 0.0, 0.0, 0.0, 0.0, 0.0, 0.0, 0.0, 0.0, 0.0, 0.0, 0.0, 0.0, 0.0, 0.0, 0.0, 0.0, 0.0, 0.0, 0.0, 0.0, 0.0, 0.0, 0.0, 0.0, 0.0, 0.0, 0.0, 0.0, 0.0, 0.0, 0.0, 0.0, 0.0, 0.0, 0.0, 0.0, 0.0, 0.0, 0.0, 0.0, 0.0, 0.0, 0.0, 0.0, 0.0, 0.0, 0.0, 0.0, 0.0, 0.0, 0.0, 0.0, 0.0, 0.0, 0.0, 0.0, 0.0, 0.0, 0.0, 0.0, 0.0, 0.0, 0.0, 0.0, 0.0, 0.0, 0.0, 0.0, 0.0, 0.0, 0.0, 0.0, 0.0, 0.0, 0.0, 0.0, 0.0, 0.0, 0.0, 0.0, 0.0, 0.0, 0.0, 0.0, 0.0, 0.0, 0.0, 0.0, 0.0, 0.0, 0.0, 0.0, 0.0, 0.0, 0.0, 0.0, 0.0, 0.0, 0.0, 0.0, 0.0, 0.0, 0.0, 0.0, 0.0, 0.0, 0.0, 0.0, 0.0, 0.0, 0.0, 0.0, 0.0, 0.0, 0.0, 0.0, 0.0, 0.0, 0.0, 0.0, 0.0, 0.0, 0.0, 0.0, 0.0, 0.0, 0.0, 0.0, 0.0, 0.0, 0.0, 0.0, 0.0, 0.0, 0.0, 0.0, 0.0, 0.0, 0.0, 0.0, 0.0, 0.0, 0.0, 0.0, 0.0, 0.0, 0.0, 0.0, 0.0, 0.0, 0.0, 0.0, 0.0, 0.0, 0.0, 0.0, 0.0, 0.0, 0.0, 0.0, 0.0, 0.0, 0.0, 0.0, 0.0, 0.0, 0.0, 0.0, 0.0, 0.0, 0.0, 0.0, 0.0, 0.0, 0.0, 0.0, 0.0, 0.0, 0.0, 0.0, 0.0, 0.0, 0.0, 0.0, 0.0, 0.0, 0.0, 0.0, 0.0, 0.0, 0.0, 0.0, 0.0, 0.0, 0.0, 0.0, 0.0, 0.0, 0.0, 0.0, 0.0, 0.0, 0.0, 0.0, 0.0, 0.0, 0.0, 0.0, 0.0, 0.0, 0.0, 0.0, 0.0, 0.0, 0.0, 0.0, 0.0, 0.0, 0.0, 0.0, 0.0, 0.0, 0.0, 0.0, 0.0, 0.0, 0.0, 0.0, 0.0, 0.0, 0.0, 0.0, 0.0, 0.0, 0.0, 0.0, 0.0, 0.0, 0.0, 0.0, 0.0, 0.0, 0.0, 0.0, 0.0, 0.0, 0.0, 0.0, 0.0, 0.0, 0.0, 0.0, 0.0, 0.0, 0.0, 0.0, 0.0, 0.0, 0.0, 0.0, 0.0, 0.0, 0.0, 0.0, 0.0, 0.0, 0.0, 0.0, 0.0, 0.0, 0.0, 0.0, 0.0, 0.0, 0.0, 0.0, 0.0, 0.0, 0.0, 0.0, 0.0, 0.0, 0.0, 0.0, 0.0, 0.0, 0.0, 0.0, 0.0, 0.0, 0.0, 0.0, 0.0, 0.0, 0.0])
me_beziercurve.materials.append(mat_material_003)
me_beziercurve.use_remesh_fix_poles = True
me_beziercurve.use_remesh_preserve_attributes = False
me_beziercurve.update()

# ---- objects
ob_camera_002 = bpy.data.objects.new('Camera.002', cam_camera_002)
ob_lamp_002 = bpy.data.objects.new('Lamp.002', light_lamp_002)
ob_sun_002 = bpy.data.objects.new('Sun.002', light_sun_002)
ob_projectile = bpy.data.objects.new('Projectile', cam_camera_001)
ob_top_point = bpy.data.objects.new('Top Point', light_point_001)
ob_top_sun = bpy.data.objects.new('Top Sun', light_sun_001)
ob_engine = bpy.data.objects.new('Engine', cam_camera_003)
ob_top_point_001 = bpy.data.objects.new('Top Point.001', light_point_002)
ob_top_sun_001 = bpy.data.objects.new('Top Sun.001', light_sun_003)
ob_projectile_001 = bpy.data.objects.new('Projectile.001', cam_camera_004)
ob_engine_001 = bpy.data.objects.new('Engine.001', cam_camera_005)
ob_replicant_rocket = bpy.data.objects.new('Replicant Rocket', None)
ob_cube_001 = bpy.data.objects.new('Cube.001', me_cube_001)
ob_discombobulated_mesh = bpy.data.objects.new('discombobulated_mesh', me_discombobulated_object)
ob_discombobulated_mesh_001 = bpy.data.objects.new('discombobulated_mesh.001', me_discombobulated_object_001)
ob_plane = bpy.data.objects.new('Plane', me_plane)
ob_beziercurve_001 = bpy.data.objects.new('BezierCurve.001', me_beziercurve_001)
ob_beziercurve = bpy.data.objects.new('BezierCurve', me_beziercurve)
ob_point = bpy.data.objects.new('Point', light_point)

# ---- transforms, parenting, visibility, modifiers, constraints
ob_camera_002.location = (9.703, -8.449, 9.862)
ob_camera_002.rotation_euler = (0.9696, 4.792e-10, 0.7854)
ob_camera_002.lock_rotations_4d = False
ob_camera_002.empty_display_type = 'ARROWS'
ob_camera_002.color = (0.0, 0.0, 0.0, 0.0)
ob_camera_002.display_type = 'WIRE'
ob_camera_002.lineart.crease_threshold = 0.0
ob_lamp_002.location = (3.856, 1.568, 1.311)
ob_lamp_002.rotation_euler = (0.6503, 0.05522, 3.437)
ob_lamp_002.lock_rotations_4d = False
ob_lamp_002.empty_display_type = 'ARROWS'
ob_lamp_002.color = (0.0, 0.0, 0.0, 0.0)
ob_lamp_002.lineart.crease_threshold = 0.0
ob_sun_002.location = (-7.599, 0.7973, 4.7)
ob_sun_002.rotation_euler = (-0.4189, -0.1396, 1.78)
ob_sun_002.lineart.crease_threshold = 0.0
ob_projectile.location = (0.0, 0.0, 30.0)
ob_projectile.rotation_euler = (0.0, -0.0, -3.142)
ob_projectile.lock_rotations_4d = False
ob_projectile.empty_display_type = 'ARROWS'
ob_projectile.color = (0.0, 0.0, 0.0, 0.0)
ob_projectile.display_type = 'WIRE'
ob_projectile.lineart.crease_threshold = 0.0
ob_top_point.location = (-12.34, 10.56, 11.79)
ob_top_point.rotation_euler = (0.0, -0.0, -3.142)
ob_top_point.scale = (-1.0, 1.0, 1.0)
ob_top_point.lineart.crease_threshold = 0.0
ob_top_sun.location = (15.0, -13.0, 18.0)
ob_top_sun.rotation_euler = (2.079e-08, 1.134, -0.8727)
ob_top_sun.scale = (1.0, -1.0, 1.0)
ob_top_sun.lineart.crease_threshold = 0.0
ob_engine.location = (0.0, 0.0, 30.0)
ob_engine.rotation_euler = (0.0, -0.0, -3.142)
ob_engine.lock_rotations_4d = False
ob_engine.empty_display_type = 'ARROWS'
ob_engine.color = (0.0, 0.0, 0.0, 0.0)
ob_engine.display_type = 'WIRE'
ob_engine.lineart.crease_threshold = 0.0
ob_top_point_001.location = (-12.34, 10.56, 11.79)
ob_top_point_001.rotation_euler = (0.0, -0.0, -3.142)
ob_top_point_001.scale = (-1.0, 1.0, 1.0)
ob_top_point_001.lineart.crease_threshold = 0.0
ob_top_sun_001.location = (15.0, -13.0, 18.0)
ob_top_sun_001.rotation_euler = (2.079e-08, 1.134, -0.8727)
ob_top_sun_001.scale = (1.0, -1.0, 1.0)
ob_top_sun_001.lineart.crease_threshold = 0.0
ob_projectile_001.location = (-4.71e-15, 21.21, 21.21)
ob_projectile_001.rotation_euler = (0.7854, 2.304e-07, -3.142)
ob_projectile_001.lock_rotations_4d = False
ob_projectile_001.empty_display_type = 'ARROWS'
ob_projectile_001.color = (0.0, 0.0, 0.0, 0.0)
ob_projectile_001.display_type = 'WIRE'
ob_projectile_001.lineart.crease_threshold = 0.0
ob_engine_001.location = (-4.71e-15, 21.21, 21.21)
ob_engine_001.rotation_euler = (0.7854, 2.304e-07, -3.142)
ob_engine_001.lock_rotations_4d = False
ob_engine_001.empty_display_type = 'ARROWS'
ob_engine_001.color = (0.0, 0.0, 0.0, 0.0)
ob_engine_001.display_type = 'WIRE'
ob_engine_001.lineart.crease_threshold = 0.0
ob_replicant_rocket.location = (0.0, 0.0, 0.0)
ob_replicant_rocket.empty_display_type = 'SINGLE_ARROW'
ob_cube_001.parent = ob_replicant_rocket
ob_cube_001.location = (0.0, 0.0, 0.0)
ob_cube_001.scale = (0.5, 0.5, 0.5)
ob_discombobulated_mesh.parent = ob_replicant_rocket
ob_discombobulated_mesh.location = (0.0, 0.0, 0.0)
ob_discombobulated_mesh.scale = (0.5, 0.5, 0.5)
ob_discombobulated_mesh_001.parent = ob_replicant_rocket
ob_discombobulated_mesh_001.location = (0.0, 0.0, 0.0)
ob_discombobulated_mesh_001.scale = (0.5, 0.5, 0.5)
ob_plane.location = (0.0, 0.0, 0.0)
ob_plane.scale = (2.5, 2.5, 2.5)
ob_plane.hide_render = True
ob_beziercurve_001.parent = ob_replicant_rocket
ob_beziercurve_001.location = (0.0, 1.279, 0.0)
ob_beziercurve_001.scale = (3.0, 8.0, 3.0)
_m = ob_beziercurve_001.modifiers.new('Mirror', 'MIRROR')
_m.use_axis = (True, False, True)
ob_beziercurve.parent = ob_replicant_rocket
ob_beziercurve.location = (0.0, 1.279, 0.0)
ob_beziercurve.scale = (1.5, 5.674, 1.5)
_m = ob_beziercurve.modifiers.new('Mirror', 'MIRROR')
_m.use_axis = (True, False, True)
ob_point.parent = ob_replicant_rocket
ob_point.location = (0.0, 2.471, 0.0)

# ---- collection membership
col_outfit_camera.objects.link(ob_camera_002)
col_outfit_camera.objects.link(ob_lamp_002)
col_outfit_camera.objects.link(ob_sun_002)
col_top_camera.objects.link(ob_projectile)
col_top_camera.objects.link(ob_top_point)
col_top_camera.objects.link(ob_top_sun)
col_top_camera.objects.link(ob_engine)
col_nova_camera.objects.link(ob_top_point_001)
col_nova_camera.objects.link(ob_top_sun_001)
col_nova_camera.objects.link(ob_projectile_001)
col_nova_camera.objects.link(ob_engine_001)
col_missile.objects.link(ob_replicant_rocket)
col_missile.objects.link(ob_cube_001)
col_missile.objects.link(ob_discombobulated_mesh)
col_missile.objects.link(ob_discombobulated_mesh_001)
col_missile.objects.link(ob_plane)
col_engine.objects.link(ob_beziercurve_001)
col_engine.objects.link(ob_beziercurve)
col_engine_light.objects.link(ob_point)
def _layer_coll(name, lc=None):
    lc = lc or bpy.context.view_layer.layer_collection
    for c in lc.children:
        if c.name == name: return c
        r = _layer_coll(name, c)
        if r: return r
_layer_coll('Top Camera').exclude = True
_layer_coll('Nova Camera').exclude = True
_layer_coll('Missile').holdout = True

# ---- scene / render settings (as saved in the file)
scene.camera = ob_camera_002
scene.frame_start = 0; scene.frame_end = 143; scene.frame_set(0)
scene.render.engine = 'CYCLES'
scene.render.image_settings.compression = 90
scene.render.resolution_x = 800
scene.render.resolution_y = 800
scene.render.resolution_percentage = 50
scene.render.dither_intensity = 0.0
scene.cycles.samples = 96
scene.cycles.sampling_pattern = 'TABULATED_SOBOL'
scene.cycles.light_sampling_threshold = 0.0
scene.cycles.use_adaptive_sampling = False
scene.cycles.use_light_tree = False
scene.cycles.blur_glossy = 0.0
scene.cycles.volume_bounces = 1
scene.cycles.pixel_filter_type = 'GAUSSIAN'
scene.cycles.sample_clamp_indirect = 0.0
scene.view_settings.view_transform = 'Standard'
bpy.context.view_layer.update()
